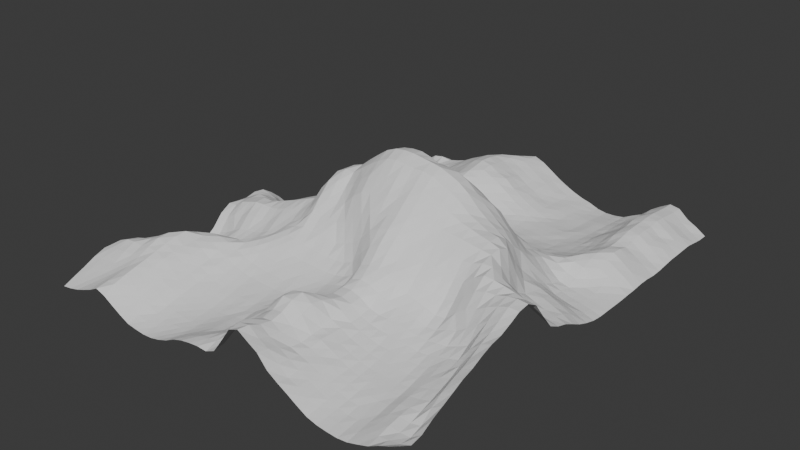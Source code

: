# Source: low-res-kailash.blend  (saved by Blender 4.0.36; exported with 4.5.12 LTS)
import bpy
from mathutils import Matrix  # noqa: F401  (used for matrix-valued properties, if any)

bpy.ops.wm.read_factory_settings(use_empty=True)
scene = bpy.context.scene
scene.name = 'Scene'

# ---- collections
col_collection = bpy.data.collections.new('Collection'); scene.collection.children.link(col_collection)

# ---- world
world_world = bpy.data.worlds.new('World'); scene.world = world_world
world_world.use_nodes = True; world_world.node_tree.nodes.clear()
_N = world_world.node_tree.nodes; _L = world_world.node_tree.links
n0 = _N.new('ShaderNodeOutputWorld'); n0.name = 'World Output'; n0.location = (300, 300)
n1 = _N.new('ShaderNodeBackground'); n1.name = 'Background'; n1.location = (10, 300)
n1.inputs[0].default_value = (0.05088, 0.05088, 0.05088, 1.0)
_L.new(n1.outputs[0], n0.inputs[0])
n0.is_active_output = True
world_world.color = (0.05088, 0.05088, 0.05088)
world_world.use_sun_shadow = False
world_world.sun_shadow_jitter_overblur = 0.0

# ---- meshes
me_rawmodel_361293 = bpy.data.meshes.new('rawmodel-361293')
me_rawmodel_361293.from_pydata([(0.0, -40.0, 60.67), (0.8564, -40.0, 60.8), (1.713, -40.0, 61.01), (2.569, -40.0, 61.31), (3.426, -40.0, 61.64), (4.282, -40.0, 62.07), (5.138, -40.0, 61.78), (5.995, -40.0, 61.27), (6.851, -40.0, 60.79), (7.708, -40.0, 60.38), (8.564, -40.0, 60.26), (9.421, -40.0, 60.18), (10.28, -40.0, 60.24), (11.13, -40.0, 60.44), (11.99, -40.0, 60.74), (12.85, -40.0, 61.18), (13.7, -40.0, 61.46), (14.56, -40.0, 61.62), (15.42, -40.0, 61.71), (16.27, -40.0, 61.66), (17.13, -40.0, 62.04), (17.98, -40.0, 63.21), (18.84, -40.0, 64.44), (19.7, -40.0, 64.78), (20.55, -40.0, 64.25), (21.41, -40.0, 63.75), (22.27, -40.0, 62.74), (23.12, -40.0, 62.19), (23.98, -40.0, 61.71), (24.84, -40.0, 61.19), (25.69, -40.0, 60.72), (26.55, -40.0, 60.49), (27.41, -40.0, 60.39), (28.26, -40.0, 60.34), (29.12, -40.0, 60.44), (29.97, -40.0, 60.7), (30.83, -40.0, 61.0), (31.69, -40.0, 61.47), (32.54, -40.0, 61.85), (33.4, -40.0, 62.3), (0.0, -39.0, 61.11), (33.4, -39.0, 61.76), (0.8564, -39.0, 61.23), (1.713, -39.0, 61.34), (2.569, -39.0, 61.53), (3.426, -39.0, 61.83), (4.282, -39.0, 62.25), (5.138, -39.0, 62.32), (5.995, -39.0, 61.69), (6.851, -39.0, 61.11), (7.708, -39.0, 60.66), (8.564, -39.0, 60.45), (9.421, -39.0, 60.3), (10.28, -39.0, 60.3), (11.13, -39.0, 60.42), (11.99, -39.0, 60.61), (12.85, -39.0, 61.01), (13.7, -39.0, 61.37), (14.56, -39.0, 61.67), (15.42, -39.0, 61.82), (16.27, -39.0, 61.99), (17.13, -39.0, 62.22), (17.98, -39.0, 63.62), (18.84, -39.0, 64.51), (19.7, -39.0, 64.67), (20.55, -39.0, 63.98), (21.41, -39.0, 63.53), (22.27, -39.0, 62.71), (23.12, -39.0, 62.02), (23.98, -39.0, 61.72), (24.84, -39.0, 61.27), (25.69, -39.0, 60.83), (26.55, -39.0, 60.59), (27.41, -39.0, 60.48), (28.26, -39.0, 60.44), (29.12, -39.0, 60.62), (29.97, -39.0, 60.91), (30.83, -39.0, 61.15), (31.69, -39.0, 61.28), (32.54, -39.0, 61.41), (0.0, -38.0, 61.53), (33.4, -38.0, 61.93), (0.8564, -38.0, 61.68), (1.713, -38.0, 61.76), (2.569, -38.0, 61.85), (3.426, -38.0, 62.07), (4.282, -38.0, 62.43), (5.138, -38.0, 62.64), (5.995, -38.0, 62.12), (6.851, -38.0, 61.47), (7.708, -38.0, 61.03), (8.564, -38.0, 60.64), (9.421, -38.0, 60.47), (10.28, -38.0, 60.44), (11.13, -38.0, 60.47), (11.99, -38.0, 60.56), (12.85, -38.0, 60.83), (13.7, -38.0, 61.15), (14.56, -38.0, 61.45), (15.42, -38.0, 61.79), (16.27, -38.0, 62.19), (17.13, -38.0, 62.75), (17.98, -38.0, 63.92), (18.84, -38.0, 64.31), (19.7, -38.0, 64.23), (20.55, -38.0, 63.61), (21.41, -38.0, 63.1), (22.27, -38.0, 62.57), (23.12, -38.0, 62.09), (23.98, -38.0, 61.7), (24.84, -38.0, 61.27), (25.69, -38.0, 60.94), (26.55, -38.0, 60.67), (27.41, -38.0, 60.53), (28.26, -38.0, 60.56), (29.12, -38.0, 60.73), (29.97, -38.0, 61.08), (30.83, -38.0, 61.38), (31.69, -38.0, 61.27), (32.54, -38.0, 61.31), (0.0, -37.0, 62.0), (33.4, -37.0, 62.49), (0.8564, -37.0, 62.12), (1.713, -37.0, 62.22), (2.569, -37.0, 62.32), (3.426, -37.0, 62.43), (4.282, -37.0, 62.67), (5.138, -37.0, 62.9), (5.995, -37.0, 62.42), (6.851, -37.0, 61.8), (7.708, -37.0, 61.35), (8.564, -37.0, 60.86), (9.421, -37.0, 60.67), (10.28, -37.0, 60.58), (11.13, -37.0, 60.52), (11.99, -37.0, 60.58), (12.85, -37.0, 60.79), (13.7, -37.0, 61.02), (14.56, -37.0, 61.16), (15.42, -37.0, 61.55), (16.27, -37.0, 61.99), (17.13, -37.0, 62.65), (17.98, -37.0, 63.51), (18.84, -37.0, 63.92), (19.7, -37.0, 64.02), (20.55, -37.0, 63.49), (21.41, -37.0, 62.64), (22.27, -37.0, 62.36), (23.12, -37.0, 62.09), (23.98, -37.0, 61.73), (24.84, -37.0, 61.32), (25.69, -37.0, 61.0), (26.55, -37.0, 60.76), (27.41, -37.0, 60.69), (28.26, -37.0, 60.73), (29.12, -37.0, 60.83), (29.97, -37.0, 61.26), (30.83, -37.0, 61.53), (31.69, -37.0, 61.4), (32.54, -37.0, 61.6), (0.0, -36.0, 62.35), (33.4, -36.0, 62.91), (0.8564, -36.0, 62.63), (1.713, -36.0, 62.8), (2.569, -36.0, 62.92), (3.426, -36.0, 62.89), (4.282, -36.0, 63.02), (5.138, -36.0, 63.13), (5.995, -36.0, 62.74), (6.851, -36.0, 62.11), (7.708, -36.0, 61.62), (8.564, -36.0, 61.09), (9.421, -36.0, 60.85), (10.28, -36.0, 60.69), (11.13, -36.0, 60.59), (11.99, -36.0, 60.62), (12.85, -36.0, 60.76), (13.7, -36.0, 60.98), (14.56, -36.0, 61.1), (15.42, -36.0, 61.45), (16.27, -36.0, 61.79), (17.13, -36.0, 62.35), (17.98, -36.0, 63.59), (18.84, -36.0, 64.1), (19.7, -36.0, 64.23), (20.55, -36.0, 63.49), (21.41, -36.0, 62.52), (22.27, -36.0, 62.41), (23.12, -36.0, 62.1), (23.98, -36.0, 61.8), (24.84, -36.0, 61.36), (25.69, -36.0, 61.09), (26.55, -36.0, 60.92), (27.41, -36.0, 60.93), (28.26, -36.0, 60.89), (29.12, -36.0, 61.0), (29.97, -36.0, 61.43), (30.83, -36.0, 61.6), (31.69, -36.0, 61.66), (32.54, -36.0, 62.38), (0.0, -35.0, 62.3), (33.4, -35.0, 63.34), (0.8564, -35.0, 62.92), (1.713, -35.0, 63.26), (2.569, -35.0, 63.35), (3.426, -35.0, 63.3), (4.282, -35.0, 63.48), (5.138, -35.0, 63.4), (5.995, -35.0, 63.07), (6.851, -35.0, 62.37), (7.708, -35.0, 61.8), (8.564, -35.0, 61.31), (9.421, -35.0, 61.04), (10.28, -35.0, 60.84), (11.13, -35.0, 60.7), (11.99, -35.0, 60.71), (12.85, -35.0, 60.78), (13.7, -35.0, 60.98), (14.56, -35.0, 61.11), (15.42, -35.0, 61.62), (16.27, -35.0, 61.96), (17.13, -35.0, 62.72), (17.98, -35.0, 64.05), (18.84, -35.0, 64.72), (19.7, -35.0, 64.72), (20.55, -35.0, 63.94), (21.41, -35.0, 62.62), (22.27, -35.0, 62.6), (23.12, -35.0, 62.21), (23.98, -35.0, 61.76), (24.84, -35.0, 61.38), (25.69, -35.0, 61.17), (26.55, -35.0, 61.1), (27.41, -35.0, 61.07), (28.26, -35.0, 61.07), (29.12, -35.0, 61.1), (29.97, -35.0, 61.51), (30.83, -35.0, 61.69), (31.69, -35.0, 61.94), (32.54, -35.0, 62.97), (0.0, -34.0, 61.77), (33.4, -34.0, 63.79), (0.8564, -34.0, 62.51), (1.713, -34.0, 63.02), (2.569, -34.0, 63.26), (3.426, -34.0, 63.53), (4.282, -34.0, 63.86), (5.138, -34.0, 63.66), (5.995, -34.0, 63.21), (6.851, -34.0, 62.59), (7.708, -34.0, 61.98), (8.564, -34.0, 61.51), (9.421, -34.0, 61.26), (10.28, -34.0, 61.03), (11.13, -34.0, 60.88), (11.99, -34.0, 60.86), (12.85, -34.0, 60.96), (13.7, -34.0, 61.01), (14.56, -34.0, 61.22), (15.42, -34.0, 61.72), (16.27, -34.0, 62.2), (17.13, -34.0, 63.16), (17.98, -34.0, 64.09), (18.84, -34.0, 64.68), (19.7, -34.0, 64.85), (20.55, -34.0, 64.28), (21.41, -34.0, 62.69), (22.27, -34.0, 62.58), (23.12, -34.0, 62.13), (23.98, -34.0, 61.74), (24.84, -34.0, 61.47), (25.69, -34.0, 61.27), (26.55, -34.0, 61.23), (27.41, -34.0, 61.21), (28.26, -34.0, 61.2), (29.12, -34.0, 61.26), (29.97, -34.0, 61.66), (30.83, -34.0, 61.94), (31.69, -34.0, 62.24), (32.54, -34.0, 63.35), (0.0, -33.0, 61.14), (33.4, -33.0, 64.08), (0.8564, -33.0, 61.6), (1.713, -33.0, 62.14), (2.569, -33.0, 62.67), (3.426, -33.0, 63.38), (4.282, -33.0, 63.9), (5.138, -33.0, 63.87), (5.995, -33.0, 63.32), (6.851, -33.0, 62.83), (7.708, -33.0, 62.16), (8.564, -33.0, 61.77), (9.421, -33.0, 61.46), (10.28, -33.0, 61.23), (11.13, -33.0, 61.1), (11.99, -33.0, 61.09), (12.85, -33.0, 61.14), (13.7, -33.0, 61.13), (14.56, -33.0, 61.33), (15.42, -33.0, 61.6), (16.27, -33.0, 62.2), (17.13, -33.0, 62.76), (17.98, -33.0, 63.45), (18.84, -33.0, 63.94), (19.7, -33.0, 64.34), (20.55, -33.0, 64.09), (21.41, -33.0, 62.87), (22.27, -33.0, 62.54), (23.12, -33.0, 62.07), (23.98, -33.0, 61.8), (24.84, -33.0, 61.56), (25.69, -33.0, 61.45), (26.55, -33.0, 61.42), (27.41, -33.0, 61.39), (28.26, -33.0, 61.35), (29.12, -33.0, 61.49), (29.97, -33.0, 61.89), (30.83, -33.0, 62.24), (31.69, -33.0, 62.57), (32.54, -33.0, 63.67), (0.0, -32.0, 60.42), (33.4, -32.0, 64.52), (0.8564, -32.0, 60.75), (1.713, -32.0, 61.27), (2.569, -32.0, 61.91), (3.426, -32.0, 62.7), (4.282, -32.0, 63.42), (5.138, -32.0, 63.92), (5.995, -32.0, 63.38), (6.851, -32.0, 63.02), (7.708, -32.0, 62.38), (8.564, -32.0, 62.11), (9.421, -32.0, 61.73), (10.28, -32.0, 61.48), (11.13, -32.0, 61.32), (11.99, -32.0, 61.31), (12.85, -32.0, 61.28), (13.7, -32.0, 61.28), (14.56, -32.0, 61.41), (15.42, -32.0, 61.55), (16.27, -32.0, 61.92), (17.13, -32.0, 62.18), (17.98, -32.0, 62.64), (18.84, -32.0, 63.21), (19.7, -32.0, 63.73), (20.55, -32.0, 63.75), (21.41, -32.0, 63.16), (22.27, -32.0, 62.48), (23.12, -32.0, 62.17), (23.98, -32.0, 61.92), (24.84, -32.0, 61.72), (25.69, -32.0, 61.68), (26.55, -32.0, 61.66), (27.41, -32.0, 61.58), (28.26, -32.0, 61.58), (29.12, -32.0, 61.76), (29.97, -32.0, 62.12), (30.83, -32.0, 62.36), (31.69, -32.0, 63.02), (32.54, -32.0, 64.02), (0.0, -31.0, 59.35), (33.4, -31.0, 64.86), (0.8564, -31.0, 59.83), (1.713, -31.0, 60.69), (2.569, -31.0, 61.38), (3.426, -31.0, 61.89), (4.282, -31.0, 62.6), (5.138, -31.0, 63.47), (5.995, -31.0, 63.41), (6.851, -31.0, 63.15), (7.708, -31.0, 62.74), (8.564, -31.0, 62.39), (9.421, -31.0, 61.99), (10.28, -31.0, 61.74), (11.13, -31.0, 61.57), (11.99, -31.0, 61.52), (12.85, -31.0, 61.49), (13.7, -31.0, 61.47), (14.56, -31.0, 61.55), (15.42, -31.0, 61.64), (16.27, -31.0, 61.8), (17.13, -31.0, 62.0), (17.98, -31.0, 62.36), (18.84, -31.0, 62.75), (19.7, -31.0, 63.44), (20.55, -31.0, 63.46), (21.41, -31.0, 63.2), (22.27, -31.0, 62.54), (23.12, -31.0, 62.27), (23.98, -31.0, 62.12), (24.84, -31.0, 62.04), (25.69, -31.0, 62.0), (26.55, -31.0, 61.91), (27.41, -31.0, 61.79), (28.26, -31.0, 61.86), (29.12, -31.0, 62.07), (29.97, -31.0, 62.31), (30.83, -31.0, 62.58), (31.69, -31.0, 63.75), (32.54, -31.0, 64.51), (0.0, -30.0, 58.44), (33.4, -30.0, 65.03), (0.8564, -30.0, 59.0), (1.713, -30.0, 59.94), (2.569, -30.0, 60.77), (3.426, -30.0, 61.36), (4.282, -30.0, 61.91), (5.138, -30.0, 62.66), (5.995, -30.0, 63.22), (6.851, -30.0, 63.22), (7.708, -30.0, 63.0), (8.564, -30.0, 62.61), (9.421, -30.0, 62.36), (10.28, -30.0, 62.09), (11.13, -30.0, 61.96), (11.99, -30.0, 61.87), (12.85, -30.0, 61.84), (13.7, -30.0, 61.79), (14.56, -30.0, 61.84), (15.42, -30.0, 61.84), (16.27, -30.0, 61.94), (17.13, -30.0, 62.11), (17.98, -30.0, 62.41), (18.84, -30.0, 62.69), (19.7, -30.0, 63.49), (20.55, -30.0, 63.54), (21.41, -30.0, 63.26), (22.27, -30.0, 62.7), (23.12, -30.0, 62.49), (23.98, -30.0, 62.51), (24.84, -30.0, 62.43), (25.69, -30.0, 62.35), (26.55, -30.0, 62.18), (27.41, -30.0, 62.13), (28.26, -30.0, 62.3), (29.12, -30.0, 62.4), (29.97, -30.0, 62.76), (30.83, -30.0, 63.19), (31.69, -30.0, 64.38), (32.54, -30.0, 64.86), (0.0, -29.0, 58.2), (33.4, -29.0, 65.42), (0.8564, -29.0, 58.72), (1.713, -29.0, 59.19), (2.569, -29.0, 59.83), (3.426, -29.0, 60.93), (4.282, -29.0, 61.43), (5.138, -29.0, 61.83), (5.995, -29.0, 62.43), (6.851, -29.0, 62.76), (7.708, -29.0, 62.84), (8.564, -29.0, 62.87), (9.421, -29.0, 62.78), (10.28, -29.0, 62.6), (11.13, -29.0, 62.46), (11.99, -29.0, 62.35), (12.85, -29.0, 62.28), (13.7, -29.0, 62.23), (14.56, -29.0, 62.18), (15.42, -29.0, 62.17), (16.27, -29.0, 62.18), (17.13, -29.0, 62.28), (17.98, -29.0, 62.55), (18.84, -29.0, 62.8), (19.7, -29.0, 63.73), (20.55, -29.0, 63.97), (21.41, -29.0, 63.82), (22.27, -29.0, 63.44), (23.12, -29.0, 63.19), (23.98, -29.0, 62.98), (24.84, -29.0, 62.84), (25.69, -29.0, 62.69), (26.55, -29.0, 62.43), (27.41, -29.0, 62.47), (28.26, -29.0, 62.88), (29.12, -29.0, 63.14), (29.97, -29.0, 63.71), (30.83, -29.0, 64.28), (31.69, -29.0, 64.99), (32.54, -29.0, 65.35), (0.0, -28.0, 58.52), (33.4, -28.0, 65.86), (0.8564, -28.0, 58.85), (1.713, -28.0, 59.08), (2.569, -28.0, 59.42), (3.426, -28.0, 60.26), (4.282, -28.0, 60.83), (5.138, -28.0, 61.12), (5.995, -28.0, 61.51), (6.851, -28.0, 61.81), (7.708, -28.0, 62.25), (8.564, -28.0, 62.89), (9.421, -28.0, 63.08), (10.28, -28.0, 63.11), (11.13, -28.0, 63.04), (11.99, -28.0, 62.93), (12.85, -28.0, 62.76), (13.7, -28.0, 62.65), (14.56, -28.0, 62.61), (15.42, -28.0, 62.57), (16.27, -28.0, 62.55), (17.13, -28.0, 62.61), (17.98, -28.0, 62.83), (18.84, -28.0, 63.26), (19.7, -28.0, 64.42), (20.55, -28.0, 64.74), (21.41, -28.0, 64.73), (22.27, -28.0, 64.56), (23.12, -28.0, 64.16), (23.98, -28.0, 63.62), (24.84, -28.0, 63.39), (25.69, -28.0, 63.16), (26.55, -28.0, 62.88), (27.41, -28.0, 62.96), (28.26, -28.0, 63.73), (29.12, -28.0, 64.35), (29.97, -28.0, 64.69), (30.83, -28.0, 65.2), (31.69, -28.0, 65.59), (32.54, -28.0, 65.88), (0.0, -27.0, 58.84), (33.4, -27.0, 65.97), (0.8564, -27.0, 58.92), (1.713, -27.0, 59.17), (2.569, -27.0, 59.56), (3.426, -27.0, 59.86), (4.282, -27.0, 60.32), (5.138, -27.0, 60.64), (5.995, -27.0, 60.91), (6.851, -27.0, 61.2), (7.708, -27.0, 61.82), (8.564, -27.0, 62.42), (9.421, -27.0, 63.13), (10.28, -27.0, 63.5), (11.13, -27.0, 63.56), (11.99, -27.0, 63.53), (12.85, -27.0, 63.4), (13.7, -27.0, 63.25), (14.56, -27.0, 63.22), (15.42, -27.0, 63.14), (16.27, -27.0, 63.13), (17.13, -27.0, 63.26), (17.98, -27.0, 63.63), (18.84, -27.0, 64.72), (19.7, -27.0, 65.55), (20.55, -27.0, 65.85), (21.41, -27.0, 65.69), (22.27, -27.0, 65.21), (23.12, -27.0, 64.93), (23.98, -27.0, 64.5), (24.84, -27.0, 64.26), (25.69, -27.0, 63.94), (26.55, -27.0, 63.71), (27.41, -27.0, 63.91), (28.26, -27.0, 64.68), (29.12, -27.0, 65.32), (29.97, -27.0, 65.59), (30.83, -27.0, 65.67), (31.69, -27.0, 65.91), (32.54, -27.0, 66.04), (0.0, -26.0, 59.06), (33.4, -26.0, 65.41), (0.8564, -26.0, 58.89), (1.713, -26.0, 59.31), (2.569, -26.0, 59.88), (3.426, -26.0, 60.12), (4.282, -26.0, 60.34), (5.138, -26.0, 60.6), (5.995, -26.0, 60.9), (6.851, -26.0, 61.15), (7.708, -26.0, 61.66), (8.564, -26.0, 62.08), (9.421, -26.0, 62.9), (10.28, -26.0, 63.7), (11.13, -26.0, 63.97), (11.99, -26.0, 64.21), (12.85, -26.0, 64.06), (13.7, -26.0, 64.08), (14.56, -26.0, 64.01), (15.42, -26.0, 63.91), (16.27, -26.0, 64.11), (17.13, -26.0, 64.53), (17.98, -26.0, 65.26), (18.84, -26.0, 66.14), (19.7, -26.0, 66.56), (20.55, -26.0, 66.75), (21.41, -26.0, 66.49), (22.27, -26.0, 65.99), (23.12, -26.0, 65.69), (23.98, -26.0, 65.37), (24.84, -26.0, 65.17), (25.69, -26.0, 64.94), (26.55, -26.0, 64.79), (27.41, -26.0, 64.97), (28.26, -26.0, 65.58), (29.12, -26.0, 66.1), (29.97, -26.0, 66.06), (30.83, -26.0, 65.9), (31.69, -26.0, 65.71), (32.54, -26.0, 65.51), (0.0, -25.0, 59.73), (33.4, -25.0, 64.06), (0.8564, -25.0, 59.59), (1.713, -25.0, 59.9), (2.569, -25.0, 60.34), (3.426, -25.0, 60.79), (4.282, -25.0, 60.91), (5.138, -25.0, 61.06), (5.995, -25.0, 61.3), (6.851, -25.0, 61.69), (7.708, -25.0, 61.91), (8.564, -25.0, 62.36), (9.421, -25.0, 62.77), (10.28, -25.0, 63.78), (11.13, -25.0, 64.4), (11.99, -25.0, 65.09), (12.85, -25.0, 64.93), (13.7, -25.0, 64.99), (14.56, -25.0, 65.06), (15.42, -25.0, 65.36), (16.27, -25.0, 65.87), (17.13, -25.0, 66.45), (17.98, -25.0, 66.97), (18.84, -25.0, 67.09), (19.7, -25.0, 67.31), (20.55, -25.0, 67.48), (21.41, -25.0, 67.33), (22.27, -25.0, 66.9), (23.12, -25.0, 66.5), (23.98, -25.0, 66.28), (24.84, -25.0, 66.12), (25.69, -25.0, 66.04), (26.55, -25.0, 65.91), (27.41, -25.0, 66.01), (28.26, -25.0, 66.32), (29.12, -25.0, 66.33), (29.97, -25.0, 65.74), (30.83, -25.0, 65.26), (31.69, -25.0, 64.84), (32.54, -25.0, 64.43), (0.0, -24.0, 60.79), (33.4, -24.0, 62.81), (0.8564, -24.0, 60.74), (1.713, -24.0, 61.15), (2.569, -24.0, 61.29), (3.426, -24.0, 61.77), (4.282, -24.0, 61.87), (5.138, -24.0, 61.82), (5.995, -24.0, 61.97), (6.851, -24.0, 62.36), (7.708, -24.0, 62.5), (8.564, -24.0, 62.74), (9.421, -24.0, 63.16), (10.28, -24.0, 64.09), (11.13, -24.0, 65.18), (11.99, -24.0, 66.14), (12.85, -24.0, 66.12), (13.7, -24.0, 65.95), (14.56, -24.0, 66.28), (15.42, -24.0, 67.13), (16.27, -24.0, 67.72), (17.13, -24.0, 67.91), (17.98, -24.0, 68.07), (18.84, -24.0, 68.25), (19.7, -24.0, 68.19), (20.55, -24.0, 68.36), (21.41, -24.0, 68.19), (22.27, -24.0, 67.84), (23.12, -24.0, 67.48), (23.98, -24.0, 67.18), (24.84, -24.0, 67.02), (25.69, -24.0, 66.92), (26.55, -24.0, 66.79), (27.41, -24.0, 66.67), (28.26, -24.0, 66.56), (29.12, -24.0, 65.92), (29.97, -24.0, 64.81), (30.83, -24.0, 64.19), (31.69, -24.0, 63.62), (32.54, -24.0, 63.23), (0.0, -23.0, 61.36), (33.4, -23.0, 62.31), (0.8564, -23.0, 61.46), (1.713, -23.0, 62.02), (2.569, -23.0, 62.28), (3.426, -23.0, 62.54), (4.282, -23.0, 62.58), (5.138, -23.0, 62.55), (5.995, -23.0, 62.72), (6.851, -23.0, 63.0), (7.708, -23.0, 63.19), (8.564, -23.0, 63.35), (9.421, -23.0, 63.83), (10.28, -23.0, 64.54), (11.13, -23.0, 66.15), (11.99, -23.0, 67.08), (12.85, -23.0, 67.25), (13.7, -23.0, 66.94), (14.56, -23.0, 67.47), (15.42, -23.0, 68.24), (16.27, -23.0, 68.81), (17.13, -23.0, 69.02), (17.98, -23.0, 69.15), (18.84, -23.0, 69.25), (19.7, -23.0, 69.08), (20.55, -23.0, 69.16), (21.41, -23.0, 69.04), (22.27, -23.0, 68.74), (23.12, -23.0, 68.42), (23.98, -23.0, 68.0), (24.84, -23.0, 67.58), (25.69, -23.0, 67.37), (26.55, -23.0, 67.11), (27.41, -23.0, 66.92), (28.26, -23.0, 66.62), (29.12, -23.0, 65.36), (29.97, -23.0, 63.72), (30.83, -23.0, 63.24), (31.69, -23.0, 62.72), (32.54, -23.0, 62.52), (0.0, -22.0, 61.24), (33.4, -22.0, 62.01), (0.8564, -22.0, 61.64), (1.713, -22.0, 62.06), (2.569, -22.0, 62.33), (3.426, -22.0, 62.56), (4.282, -22.0, 62.56), (5.138, -22.0, 62.79), (5.995, -22.0, 63.08), (6.851, -22.0, 63.38), (7.708, -22.0, 63.72), (8.564, -22.0, 64.06), (9.421, -22.0, 64.39), (10.28, -22.0, 64.96), (11.13, -22.0, 66.58), (11.99, -22.0, 67.53), (12.85, -22.0, 67.94), (13.7, -22.0, 67.91), (14.56, -22.0, 68.52), (15.42, -22.0, 69.1), (16.27, -22.0, 69.62), (17.13, -22.0, 70.03), (17.98, -22.0, 70.16), (18.84, -22.0, 70.09), (19.7, -22.0, 69.98), (20.55, -22.0, 69.98), (21.41, -22.0, 69.82), (22.27, -22.0, 69.42), (23.12, -22.0, 69.07), (23.98, -22.0, 68.58), (24.84, -22.0, 67.84), (25.69, -22.0, 67.46), (26.55, -22.0, 67.02), (27.41, -22.0, 66.87), (28.26, -22.0, 66.2), (29.12, -22.0, 64.48), (29.97, -22.0, 63.16), (30.83, -22.0, 62.81), (31.69, -22.0, 62.5), (32.54, -22.0, 62.3), (0.0, -21.0, 61.16), (33.4, -21.0, 61.53), (0.8564, -21.0, 61.58), (1.713, -21.0, 62.01), (2.569, -21.0, 62.0), (3.426, -21.0, 61.95), (4.282, -21.0, 61.94), (5.138, -21.0, 62.33), (5.995, -21.0, 62.67), (6.851, -21.0, 63.12), (7.708, -21.0, 63.58), (8.564, -21.0, 63.96), (9.421, -21.0, 64.31), (10.28, -21.0, 64.86), (11.13, -21.0, 66.1), (11.99, -21.0, 67.31), (12.85, -21.0, 67.95), (13.7, -21.0, 68.21), (14.56, -21.0, 68.91), (15.42, -21.0, 69.55), (16.27, -21.0, 70.15), (17.13, -21.0, 70.51), (17.98, -21.0, 70.62), (18.84, -21.0, 70.61), (19.7, -21.0, 70.48), (20.55, -21.0, 70.36), (21.41, -21.0, 70.2), (22.27, -21.0, 69.87), (23.12, -21.0, 69.49), (23.98, -21.0, 68.87), (24.84, -21.0, 68.0), (25.69, -21.0, 67.36), (26.55, -21.0, 66.82), (27.41, -21.0, 66.28), (28.26, -21.0, 64.82), (29.12, -21.0, 63.53), (29.97, -21.0, 62.93), (30.83, -21.0, 62.7), (31.69, -21.0, 62.36), (32.54, -21.0, 62.03), (0.0, -20.0, 61.35), (33.4, -20.0, 61.03), (0.8564, -20.0, 61.53), (1.713, -20.0, 61.56), (2.569, -20.0, 61.42), (3.426, -20.0, 61.21), (4.282, -20.0, 61.04), (5.138, -20.0, 61.46), (5.995, -20.0, 61.78), (6.851, -20.0, 62.13), (7.708, -20.0, 62.54), (8.564, -20.0, 62.97), (9.421, -20.0, 63.53), (10.28, -20.0, 64.16), (11.13, -20.0, 65.14), (11.99, -20.0, 66.54), (12.85, -20.0, 67.56), (13.7, -20.0, 67.98), (14.56, -20.0, 68.85), (15.42, -20.0, 69.52), (16.27, -20.0, 69.94), (17.13, -20.0, 70.28), (17.98, -20.0, 70.42), (18.84, -20.0, 70.43), (19.7, -20.0, 70.21), (20.55, -20.0, 69.86), (21.41, -20.0, 69.83), (22.27, -20.0, 69.71), (23.12, -20.0, 69.31), (23.98, -20.0, 68.56), (24.84, -20.0, 67.81), (25.69, -20.0, 67.08), (26.55, -20.0, 66.38), (27.41, -20.0, 65.35), (28.26, -20.0, 63.64), (29.12, -20.0, 63.05), (29.97, -20.0, 62.73), (30.83, -20.0, 62.4), (31.69, -20.0, 62.03), (32.54, -20.0, 61.57), (0.0, -19.0, 61.22), (33.4, -19.0, 60.66), (0.8564, -19.0, 61.09), (1.713, -19.0, 60.72), (2.569, -19.0, 60.61), (3.426, -19.0, 60.42), (4.282, -19.0, 60.23), (5.138, -19.0, 60.37), (5.995, -19.0, 60.72), (6.851, -19.0, 61.04), (7.708, -19.0, 61.41), (8.564, -19.0, 61.82), (9.421, -19.0, 62.52), (10.28, -19.0, 63.42), (11.13, -19.0, 64.16), (11.99, -19.0, 65.49), (12.85, -19.0, 66.77), (13.7, -19.0, 67.7), (14.56, -19.0, 68.63), (15.42, -19.0, 69.1), (16.27, -19.0, 69.26), (17.13, -19.0, 69.51), (17.98, -19.0, 69.64), (18.84, -19.0, 69.6), (19.7, -19.0, 69.36), (20.55, -19.0, 68.88), (21.41, -19.0, 68.87), (22.27, -19.0, 68.82), (23.12, -19.0, 68.49), (23.98, -19.0, 67.91), (24.84, -19.0, 67.42), (25.69, -19.0, 66.55), (26.55, -19.0, 65.63), (27.41, -19.0, 64.53), (28.26, -19.0, 63.31), (29.12, -19.0, 62.47), (29.97, -19.0, 62.08), (30.83, -19.0, 61.68), (31.69, -19.0, 61.42), (32.54, -19.0, 61.04), (0.0, -18.0, 60.57), (33.4, -18.0, 60.38), (0.8564, -18.0, 60.13), (1.713, -18.0, 59.75), (2.569, -18.0, 59.59), (3.426, -18.0, 59.54), (4.282, -18.0, 59.52), (5.138, -18.0, 59.55), (5.995, -18.0, 59.82), (6.851, -18.0, 60.17), (7.708, -18.0, 60.52), (8.564, -18.0, 61.12), (9.421, -18.0, 61.77), (10.28, -18.0, 62.59), (11.13, -18.0, 63.38), (11.99, -18.0, 64.63), (12.85, -18.0, 65.85), (13.7, -18.0, 66.97), (14.56, -18.0, 67.89), (15.42, -18.0, 68.22), (16.27, -18.0, 68.45), (17.13, -18.0, 68.69), (17.98, -18.0, 68.77), (18.84, -18.0, 68.55), (19.7, -18.0, 68.27), (20.55, -18.0, 68.14), (21.41, -18.0, 68.13), (22.27, -18.0, 67.94), (23.12, -18.0, 67.53), (23.98, -18.0, 66.96), (24.84, -18.0, 66.53), (25.69, -18.0, 65.61), (26.55, -18.0, 64.57), (27.41, -18.0, 63.81), (28.26, -18.0, 62.9), (29.12, -18.0, 61.9), (29.97, -18.0, 61.31), (30.83, -18.0, 61.06), (31.69, -18.0, 60.87), (32.54, -18.0, 60.69), (0.0, -17.0, 59.72), (33.4, -17.0, 60.26), (0.8564, -17.0, 59.04), (1.713, -17.0, 58.82), (2.569, -17.0, 58.87), (3.426, -17.0, 58.96), (4.282, -17.0, 59.09), (5.138, -17.0, 59.28), (5.995, -17.0, 59.47), (6.851, -17.0, 59.56), (7.708, -17.0, 59.84), (8.564, -17.0, 60.58), (9.421, -17.0, 61.34), (10.28, -17.0, 61.97), (11.13, -17.0, 62.67), (11.99, -17.0, 63.91), (12.85, -17.0, 65.09), (13.7, -17.0, 66.08), (14.56, -17.0, 66.94), (15.42, -17.0, 67.12), (16.27, -17.0, 67.31), (17.13, -17.0, 67.8), (17.98, -17.0, 68.25), (18.84, -17.0, 67.93), (19.7, -17.0, 67.55), (20.55, -17.0, 67.47), (21.41, -17.0, 67.4), (22.27, -17.0, 66.96), (23.12, -17.0, 66.42), (23.98, -17.0, 65.61), (24.84, -17.0, 65.13), (25.69, -17.0, 64.44), (26.55, -17.0, 63.62), (27.41, -17.0, 63.17), (28.26, -17.0, 62.31), (29.12, -17.0, 61.46), (29.97, -17.0, 61.11), (30.83, -17.0, 60.88), (31.69, -17.0, 60.73), (32.54, -17.0, 60.54), (0.0, -16.0, 58.61), (33.4, -16.0, 60.25), (0.8564, -16.0, 58.23), (1.713, -16.0, 58.24), (2.569, -16.0, 58.45), (3.426, -16.0, 58.61), (4.282, -16.0, 58.97), (5.138, -16.0, 59.39), (5.995, -16.0, 59.74), (6.851, -16.0, 59.7), (7.708, -16.0, 59.96), (8.564, -16.0, 60.66), (9.421, -16.0, 61.3), (10.28, -16.0, 61.94), (11.13, -16.0, 62.33), (11.99, -16.0, 63.5), (12.85, -16.0, 64.46), (13.7, -16.0, 65.55), (14.56, -16.0, 66.32), (15.42, -16.0, 66.31), (16.27, -16.0, 66.19), (17.13, -16.0, 66.62), (17.98, -16.0, 67.69), (18.84, -16.0, 67.52), (19.7, -16.0, 67.03), (20.55, -16.0, 66.6), (21.41, -16.0, 65.96), (22.27, -16.0, 65.19), (23.12, -16.0, 64.95), (23.98, -16.0, 64.43), (24.84, -16.0, 63.96), (25.69, -16.0, 63.52), (26.55, -16.0, 63.09), (27.41, -16.0, 62.76), (28.26, -16.0, 61.96), (29.12, -16.0, 61.21), (29.97, -16.0, 61.0), (30.83, -16.0, 60.83), (31.69, -16.0, 60.68), (32.54, -16.0, 60.49), (0.0, -15.0, 57.58), (33.4, -15.0, 60.23), (0.8564, -15.0, 57.68), (1.713, -15.0, 57.87), (2.569, -15.0, 58.15), (3.426, -15.0, 58.5), (4.282, -15.0, 58.97), (5.138, -15.0, 59.74), (5.995, -15.0, 60.52), (6.851, -15.0, 60.58), (7.708, -15.0, 61.0), (8.564, -15.0, 61.55), (9.421, -15.0, 61.81), (10.28, -15.0, 62.23), (11.13, -15.0, 62.7), (11.99, -15.0, 63.43), (12.85, -15.0, 64.24), (13.7, -15.0, 65.23), (14.56, -15.0, 65.99), (15.42, -15.0, 66.06), (16.27, -15.0, 65.78), (17.13, -15.0, 65.71), (17.98, -15.0, 66.6), (18.84, -15.0, 66.46), (19.7, -15.0, 65.7), (20.55, -15.0, 65.01), (21.41, -15.0, 64.03), (22.27, -15.0, 63.29), (23.12, -15.0, 63.3), (23.98, -15.0, 63.19), (24.84, -15.0, 62.95), (25.69, -15.0, 62.76), (26.55, -15.0, 62.6), (27.41, -15.0, 62.44), (28.26, -15.0, 62.06), (29.12, -15.0, 61.55), (29.97, -15.0, 61.3), (30.83, -15.0, 60.85), (31.69, -15.0, 60.7), (32.54, -15.0, 60.48), (0.0, -14.0, 57.23), (33.4, -14.0, 60.22), (0.8564, -14.0, 57.53), (1.713, -14.0, 57.86), (2.569, -14.0, 58.27), (3.426, -14.0, 58.62), (4.282, -14.0, 59.17), (5.138, -14.0, 60.43), (5.995, -14.0, 61.61), (6.851, -14.0, 61.71), (7.708, -14.0, 61.98), (8.564, -14.0, 62.48), (9.421, -14.0, 62.47), (10.28, -14.0, 62.7), (11.13, -14.0, 63.04), (11.99, -14.0, 63.34), (12.85, -14.0, 64.08), (13.7, -14.0, 65.0), (14.56, -14.0, 65.63), (15.42, -14.0, 65.71), (16.27, -14.0, 65.41), (17.13, -14.0, 65.09), (17.98, -14.0, 65.09), (18.84, -14.0, 64.66), (19.7, -14.0, 63.79), (20.55, -14.0, 63.01), (21.41, -14.0, 62.2), (22.27, -14.0, 61.87), (23.12, -14.0, 61.92), (23.98, -14.0, 61.91), (24.84, -14.0, 61.88), (25.69, -14.0, 61.94), (26.55, -14.0, 61.93), (27.41, -14.0, 62.07), (28.26, -14.0, 62.11), (29.12, -14.0, 62.08), (29.97, -14.0, 61.87), (30.83, -14.0, 61.15), (31.69, -14.0, 60.85), (32.54, -14.0, 60.51), (0.0, -13.0, 57.28), (33.4, -13.0, 60.25), (0.8564, -13.0, 57.76), (1.713, -13.0, 58.12), (2.569, -13.0, 58.55), (3.426, -13.0, 58.91), (4.282, -13.0, 60.2), (5.138, -13.0, 61.4), (5.995, -13.0, 62.1), (6.851, -13.0, 62.08), (7.708, -13.0, 62.27), (8.564, -13.0, 62.73), (9.421, -13.0, 62.98), (10.28, -13.0, 63.19), (11.13, -13.0, 63.28), (11.99, -13.0, 63.37), (12.85, -13.0, 63.83), (13.7, -13.0, 64.62), (14.56, -13.0, 64.95), (15.42, -13.0, 64.92), (16.27, -13.0, 64.95), (17.13, -13.0, 64.46), (17.98, -13.0, 64.03), (18.84, -13.0, 63.41), (19.7, -13.0, 62.21), (20.55, -13.0, 61.59), (21.41, -13.0, 61.12), (22.27, -13.0, 61.07), (23.12, -13.0, 61.1), (23.98, -13.0, 61.06), (24.84, -13.0, 61.12), (25.69, -13.0, 61.21), (26.55, -13.0, 61.33), (27.41, -13.0, 61.61), (28.26, -13.0, 61.83), (29.12, -13.0, 62.29), (29.97, -13.0, 62.16), (30.83, -13.0, 61.64), (31.69, -13.0, 61.19), (32.54, -13.0, 60.67), (0.0, -12.0, 57.73), (33.4, -12.0, 60.26), (0.8564, -12.0, 58.06), (1.713, -12.0, 58.39), (2.569, -12.0, 58.71), (3.426, -12.0, 59.68), (4.282, -12.0, 61.15), (5.138, -12.0, 61.58), (5.995, -12.0, 61.66), (6.851, -12.0, 61.73), (7.708, -12.0, 62.07), (8.564, -12.0, 62.34), (9.421, -12.0, 62.68), (10.28, -12.0, 62.96), (11.13, -12.0, 63.03), (11.99, -12.0, 63.28), (12.85, -12.0, 63.57), (13.7, -12.0, 63.99), (14.56, -12.0, 64.1), (15.42, -12.0, 63.97), (16.27, -12.0, 64.11), (17.13, -12.0, 63.57), (17.98, -12.0, 62.84), (18.84, -12.0, 62.09), (19.7, -12.0, 61.18), (20.55, -12.0, 61.01), (21.41, -12.0, 60.78), (22.27, -12.0, 60.69), (23.12, -12.0, 60.73), (23.98, -12.0, 60.74), (24.84, -12.0, 60.77), (25.69, -12.0, 60.82), (26.55, -12.0, 61.02), (27.41, -12.0, 61.2), (28.26, -12.0, 61.46), (29.12, -12.0, 62.13), (29.97, -12.0, 62.31), (30.83, -12.0, 61.98), (31.69, -12.0, 61.52), (32.54, -12.0, 60.97), (0.0, -11.0, 57.99), (33.4, -11.0, 60.33), (0.8564, -11.0, 58.31), (1.713, -11.0, 58.57), (2.569, -11.0, 59.23), (3.426, -11.0, 60.43), (4.282, -11.0, 60.91), (5.138, -11.0, 60.72), (5.995, -11.0, 60.8), (6.851, -11.0, 60.94), (7.708, -11.0, 61.19), (8.564, -11.0, 61.55), (9.421, -11.0, 61.72), (10.28, -11.0, 62.02), (11.13, -11.0, 62.38), (11.99, -11.0, 62.76), (12.85, -11.0, 63.16), (13.7, -11.0, 63.43), (14.56, -11.0, 63.47), (15.42, -11.0, 63.23), (16.27, -11.0, 62.91), (17.13, -11.0, 62.48), (17.98, -11.0, 61.69), (18.84, -11.0, 61.12), (19.7, -11.0, 60.85), (20.55, -11.0, 60.68), (21.41, -11.0, 60.6), (22.27, -11.0, 60.52), (23.12, -11.0, 60.48), (23.98, -11.0, 60.51), (24.84, -11.0, 60.5), (25.69, -11.0, 60.63), (26.55, -11.0, 60.76), (27.41, -11.0, 60.96), (28.26, -11.0, 61.26), (29.12, -11.0, 61.79), (29.97, -11.0, 62.22), (30.83, -11.0, 62.21), (31.69, -11.0, 61.63), (32.54, -11.0, 61.02), (0.0, -10.0, 57.94), (33.4, -10.0, 60.31), (0.8564, -10.0, 58.31), (1.713, -10.0, 58.63), (2.569, -10.0, 59.52), (3.426, -10.0, 59.95), (4.282, -10.0, 60.08), (5.138, -10.0, 59.85), (5.995, -10.0, 59.91), (6.851, -10.0, 60.17), (7.708, -10.0, 60.32), (8.564, -10.0, 60.6), (9.421, -10.0, 60.89), (10.28, -10.0, 61.13), (11.13, -10.0, 61.81), (11.99, -10.0, 62.25), (12.85, -10.0, 62.79), (13.7, -10.0, 63.1), (14.56, -10.0, 63.17), (15.42, -10.0, 62.73), (16.27, -10.0, 62.2), (17.13, -10.0, 61.76), (17.98, -10.0, 61.28), (18.84, -10.0, 60.9), (19.7, -10.0, 60.7), (20.55, -10.0, 60.51), (21.41, -10.0, 60.43), (22.27, -10.0, 60.4), (23.12, -10.0, 60.31), (23.98, -10.0, 60.31), (24.84, -10.0, 60.34), (25.69, -10.0, 60.51), (26.55, -10.0, 60.62), (27.41, -10.0, 60.85), (28.26, -10.0, 61.2), (29.12, -10.0, 61.68), (29.97, -10.0, 62.06), (30.83, -10.0, 62.11), (31.69, -10.0, 61.51), (32.54, -10.0, 60.9), (0.0, -9.0, 57.73), (33.4, -9.0, 60.19), (0.8564, -9.0, 58.12), (1.713, -9.0, 58.44), (2.569, -9.0, 58.71), (3.426, -9.0, 58.87), (4.282, -9.0, 59.12), (5.138, -9.0, 59.18), (5.995, -9.0, 59.24), (6.851, -9.0, 59.54), (7.708, -9.0, 59.65), (8.564, -9.0, 59.97), (9.421, -9.0, 60.45), (10.28, -9.0, 60.69), (11.13, -9.0, 61.44), (11.99, -9.0, 62.19), (12.85, -9.0, 62.65), (13.7, -9.0, 63.1), (14.56, -9.0, 63.24), (15.42, -9.0, 62.72), (16.27, -9.0, 62.15), (17.13, -9.0, 61.72), (17.98, -9.0, 61.3), (18.84, -9.0, 60.88), (19.7, -9.0, 60.67), (20.55, -9.0, 60.44), (21.41, -9.0, 60.33), (22.27, -9.0, 60.3), (23.12, -9.0, 60.25), (23.98, -9.0, 60.22), (24.84, -9.0, 60.27), (25.69, -9.0, 60.39), (26.55, -9.0, 60.53), (27.41, -9.0, 60.79), (28.26, -9.0, 61.21), (29.12, -9.0, 61.75), (29.97, -9.0, 62.05), (30.83, -9.0, 61.83), (31.69, -9.0, 61.32), (32.54, -9.0, 60.78), (0.0, -8.0, 57.42), (33.4, -8.0, 60.19), (0.8564, -8.0, 57.79), (1.713, -8.0, 57.94), (2.569, -8.0, 58.02), (3.426, -8.0, 58.19), (4.282, -8.0, 58.43), (5.138, -8.0, 58.61), (5.995, -8.0, 58.86), (6.851, -8.0, 59.19), (7.708, -8.0, 59.44), (8.564, -8.0, 59.82), (9.421, -8.0, 60.26), (10.28, -8.0, 60.67), (11.13, -8.0, 61.33), (11.99, -8.0, 62.24), (12.85, -8.0, 62.74), (13.7, -8.0, 63.19), (14.56, -8.0, 63.45), (15.42, -8.0, 63.09), (16.27, -8.0, 62.62), (17.13, -8.0, 62.08), (17.98, -8.0, 61.63), (18.84, -8.0, 61.14), (19.7, -8.0, 60.75), (20.55, -8.0, 60.43), (21.41, -8.0, 60.31), (22.27, -8.0, 60.25), (23.12, -8.0, 60.2), (23.98, -8.0, 60.22), (24.84, -8.0, 60.17), (25.69, -8.0, 60.24), (26.55, -8.0, 60.43), (27.41, -8.0, 60.87), (28.26, -8.0, 61.3), (29.12, -8.0, 61.97), (29.97, -8.0, 62.18), (30.83, -8.0, 61.91), (31.69, -8.0, 61.29), (32.54, -8.0, 60.7), (0.0, -7.0, 56.86), (33.4, -7.0, 60.28), (0.8564, -7.0, 57.2), (1.713, -7.0, 57.41), (2.569, -7.0, 57.57), (3.426, -7.0, 57.86), (4.282, -7.0, 58.24), (5.138, -7.0, 58.47), (5.995, -7.0, 58.86), (6.851, -7.0, 59.13), (7.708, -7.0, 59.59), (8.564, -7.0, 60.1), (9.421, -7.0, 60.66), (10.28, -7.0, 61.11), (11.13, -7.0, 61.7), (11.99, -7.0, 62.45), (12.85, -7.0, 62.89), (13.7, -7.0, 63.32), (14.56, -7.0, 63.59), (15.42, -7.0, 63.42), (16.27, -7.0, 63.0), (17.13, -7.0, 62.53), (17.98, -7.0, 61.95), (18.84, -7.0, 61.35), (19.7, -7.0, 60.89), (20.55, -7.0, 60.5), (21.41, -7.0, 60.26), (22.27, -7.0, 60.19), (23.12, -7.0, 60.14), (23.98, -7.0, 60.13), (24.84, -7.0, 60.1), (25.69, -7.0, 60.14), (26.55, -7.0, 60.37), (27.41, -7.0, 60.92), (28.26, -7.0, 61.39), (29.12, -7.0, 62.01), (29.97, -7.0, 62.32), (30.83, -7.0, 62.14), (31.69, -7.0, 61.56), (32.54, -7.0, 60.91), (0.0, -6.0, 56.56), (33.4, -6.0, 60.36), (0.8564, -6.0, 56.87), (1.713, -6.0, 57.31), (2.569, -6.0, 57.72), (3.426, -6.0, 58.09), (4.282, -6.0, 58.56), (5.138, -6.0, 58.86), (5.995, -6.0, 59.24), (6.851, -6.0, 59.45), (7.708, -6.0, 60.02), (8.564, -6.0, 60.71), (9.421, -6.0, 61.21), (10.28, -6.0, 61.51), (11.13, -6.0, 62.09), (11.99, -6.0, 62.63), (12.85, -6.0, 63.0), (13.7, -6.0, 63.5), (14.56, -6.0, 63.75), (15.42, -6.0, 63.54), (16.27, -6.0, 63.05), (17.13, -6.0, 62.73), (17.98, -6.0, 62.01), (18.84, -6.0, 61.46), (19.7, -6.0, 60.97), (20.55, -6.0, 60.59), (21.41, -6.0, 60.24), (22.27, -6.0, 60.09), (23.12, -6.0, 60.01), (23.98, -6.0, 59.94), (24.84, -6.0, 60.04), (25.69, -6.0, 60.04), (26.55, -6.0, 60.22), (27.41, -6.0, 60.75), (28.26, -6.0, 61.3), (29.12, -6.0, 61.99), (29.97, -6.0, 62.33), (30.83, -6.0, 62.16), (31.69, -6.0, 61.55), (32.54, -6.0, 61.06), (0.0, -5.0, 56.91), (33.4, -5.0, 60.36), (0.8564, -5.0, 57.28), (1.713, -5.0, 57.73), (2.569, -5.0, 58.15), (3.426, -5.0, 58.56), (4.282, -5.0, 58.97), (5.138, -5.0, 59.37), (5.995, -5.0, 59.69), (6.851, -5.0, 60.14), (7.708, -5.0, 60.89), (8.564, -5.0, 61.31), (9.421, -5.0, 61.48), (10.28, -5.0, 61.76), (11.13, -5.0, 62.18), (11.99, -5.0, 62.67), (12.85, -5.0, 63.03), (13.7, -5.0, 63.46), (14.56, -5.0, 63.69), (15.42, -5.0, 63.38), (16.27, -5.0, 62.94), (17.13, -5.0, 62.52), (17.98, -5.0, 61.83), (18.84, -5.0, 61.4), (19.7, -5.0, 60.94), (20.55, -5.0, 60.56), (21.41, -5.0, 60.25), (22.27, -5.0, 59.98), (23.12, -5.0, 59.91), (23.98, -5.0, 59.82), (24.84, -5.0, 59.92), (25.69, -5.0, 59.91), (26.55, -5.0, 60.05), (27.41, -5.0, 60.52), (28.26, -5.0, 61.04), (29.12, -5.0, 62.11), (29.97, -5.0, 62.32), (30.83, -5.0, 62.1), (31.69, -5.0, 61.41), (32.54, -5.0, 61.02), (0.0, -4.0, 57.34), (33.4, -4.0, 60.39), (0.8564, -4.0, 57.72), (1.713, -4.0, 58.16), (2.569, -4.0, 58.56), (3.426, -4.0, 59.03), (4.282, -4.0, 59.4), (5.138, -4.0, 59.71), (5.995, -4.0, 60.15), (6.851, -4.0, 61.02), (7.708, -4.0, 61.62), (8.564, -4.0, 61.76), (9.421, -4.0, 61.65), (10.28, -4.0, 61.85), (11.13, -4.0, 62.1), (11.99, -4.0, 62.57), (12.85, -4.0, 62.95), (13.7, -4.0, 63.35), (14.56, -4.0, 63.51), (15.42, -4.0, 63.22), (16.27, -4.0, 62.79), (17.13, -4.0, 62.29), (17.98, -4.0, 61.7), (18.84, -4.0, 61.28), (19.7, -4.0, 60.76), (20.55, -4.0, 60.44), (21.41, -4.0, 60.23), (22.27, -4.0, 59.95), (23.12, -4.0, 59.83), (23.98, -4.0, 59.74), (24.84, -4.0, 59.82), (25.69, -4.0, 59.81), (26.55, -4.0, 60.03), (27.41, -4.0, 60.4), (28.26, -4.0, 61.02), (29.12, -4.0, 62.09), (29.97, -4.0, 62.34), (30.83, -4.0, 62.2), (31.69, -4.0, 61.61), (32.54, -4.0, 61.01), (0.0, -3.0, 57.41), (33.4, -3.0, 60.39), (0.8564, -3.0, 57.76), (1.713, -3.0, 58.33), (2.569, -3.0, 58.76), (3.426, -3.0, 59.25), (4.282, -3.0, 59.66), (5.138, -3.0, 59.88), (5.995, -3.0, 60.1), (6.851, -3.0, 60.79), (7.708, -3.0, 60.92), (8.564, -3.0, 61.21), (9.421, -3.0, 61.04), (10.28, -3.0, 61.4), (11.13, -3.0, 61.71), (11.99, -3.0, 62.16), (12.85, -3.0, 62.48), (13.7, -3.0, 62.84), (14.56, -3.0, 63.31), (15.42, -3.0, 63.21), (16.27, -3.0, 62.71), (17.13, -3.0, 62.26), (17.98, -3.0, 61.71), (18.84, -3.0, 61.29), (19.7, -3.0, 60.72), (20.55, -3.0, 60.33), (21.41, -3.0, 60.15), (22.27, -3.0, 59.88), (23.12, -3.0, 59.74), (23.98, -3.0, 59.66), (24.84, -3.0, 59.72), (25.69, -3.0, 59.74), (26.55, -3.0, 59.97), (27.41, -3.0, 60.41), (28.26, -3.0, 61.15), (29.12, -3.0, 61.9), (29.97, -3.0, 62.29), (30.83, -3.0, 62.12), (31.69, -3.0, 61.52), (32.54, -3.0, 60.96), (0.0, -2.0, 57.1), (33.4, -2.0, 60.23), (0.8564, -2.0, 57.52), (1.713, -2.0, 58.12), (2.569, -2.0, 58.53), (3.426, -2.0, 59.06), (4.282, -2.0, 59.59), (5.138, -2.0, 59.79), (5.995, -2.0, 59.7), (6.851, -2.0, 59.77), (7.708, -2.0, 59.78), (8.564, -2.0, 60.07), (9.421, -2.0, 60.22), (10.28, -2.0, 60.64), (11.13, -2.0, 61.09), (11.99, -2.0, 61.41), (12.85, -2.0, 61.7), (13.7, -2.0, 62.06), (14.56, -2.0, 62.81), (15.42, -2.0, 63.1), (16.27, -2.0, 62.78), (17.13, -2.0, 62.3), (17.98, -2.0, 61.75), (18.84, -2.0, 61.27), (19.7, -2.0, 60.72), (20.55, -2.0, 60.25), (21.41, -2.0, 60.05), (22.27, -2.0, 59.8), (23.12, -2.0, 59.61), (23.98, -2.0, 59.52), (24.84, -2.0, 59.56), (25.69, -2.0, 59.59), (26.55, -2.0, 59.84), (27.41, -2.0, 60.3), (28.26, -2.0, 60.96), (29.12, -2.0, 61.84), (29.97, -2.0, 62.15), (30.83, -2.0, 61.98), (31.69, -2.0, 61.25), (32.54, -2.0, 60.69), (0.0, -1.0, 56.63), (33.4, -1.0, 60.09), (0.8564, -1.0, 57.17), (1.713, -1.0, 57.7), (2.569, -1.0, 58.21), (3.426, -1.0, 58.75), (4.282, -1.0, 59.27), (5.138, -1.0, 59.36), (5.995, -1.0, 59.37), (6.851, -1.0, 59.41), (7.708, -1.0, 59.48), (8.564, -1.0, 59.72), (9.421, -1.0, 59.97), (10.28, -1.0, 60.18), (11.13, -1.0, 60.5), (11.99, -1.0, 60.81), (12.85, -1.0, 61.18), (13.7, -1.0, 61.69), (14.56, -1.0, 62.19), (15.42, -1.0, 62.74), (16.27, -1.0, 62.72), (17.13, -1.0, 62.27), (17.98, -1.0, 61.69), (18.84, -1.0, 61.19), (19.7, -1.0, 60.64), (20.55, -1.0, 60.25), (21.41, -1.0, 59.97), (22.27, -1.0, 59.76), (23.12, -1.0, 59.5), (23.98, -1.0, 59.36), (24.84, -1.0, 59.39), (25.69, -1.0, 59.46), (26.55, -1.0, 59.79), (27.41, -1.0, 60.2), (28.26, -1.0, 60.84), (29.12, -1.0, 61.65), (29.97, -1.0, 62.04), (30.83, -1.0, 61.86), (31.69, -1.0, 61.13), (32.54, -1.0, 60.55), (0.0, 0.0, 56.43), (33.4, 0.0, 60.06), (0.8564, 0.0, 56.98), (1.713, 0.0, 57.53), (2.569, 0.0, 58.08), (3.426, 0.0, 58.56), (4.282, 0.0, 58.84), (5.138, 0.0, 58.86), (5.995, 0.0, 58.78), (6.851, 0.0, 58.88), (7.708, 0.0, 59.09), (8.564, 0.0, 59.41), (9.421, 0.0, 59.69), (10.28, 0.0, 59.8), (11.13, 0.0, 60.0), (11.99, 0.0, 60.38), (12.85, 0.0, 60.85), (13.7, 0.0, 61.36), (14.56, 0.0, 61.88), (15.42, 0.0, 62.31), (16.27, 0.0, 62.58), (17.13, 0.0, 62.24), (17.98, 0.0, 61.71), (18.84, 0.0, 61.15), (19.7, 0.0, 60.67), (20.55, 0.0, 60.27), (21.41, 0.0, 59.94), (22.27, 0.0, 59.71), (23.12, 0.0, 59.38), (23.98, 0.0, 59.23), (24.84, 0.0, 59.25), (25.69, 0.0, 59.38), (26.55, 0.0, 59.81), (27.41, 0.0, 60.2), (28.26, 0.0, 60.94), (29.12, 0.0, 61.51), (29.97, 0.0, 61.97), (30.83, 0.0, 61.82), (31.69, 0.0, 61.09), (32.54, 0.0, 60.64)], [], [(374, 375, 415, 414), (1526, 1527, 1567, 1566), (167, 168, 208, 207), (76, 77, 117, 116), (131, 132, 172, 171), (851, 850, 809, 810), (694, 695, 735, 734), (1300, 1301, 1341, 1340), (1272, 1273, 1313, 1312), (701, 702, 742, 741), (381, 382, 422, 421), (227, 228, 268, 267), (1348, 1349, 1389, 1388), (1562, 1563, 1603, 1602), (968, 969, 1009, 1008), (382, 383, 423, 422), (1038, 1039, 1079, 1078), (190, 191, 231, 230), (425, 426, 466, 465), (424, 425, 465, 464), (1457, 1458, 1498, 1497), (1063, 1064, 1103, 1102), (886, 887, 927, 926), (1023, 1024, 1063, 1062), (711, 712, 752, 751), (777, 778, 818, 817), (584, 585, 625, 624), (169, 170, 210, 209), (1547, 1548, 1588, 1587), (1504, 1505, 1545, 1544), (1588, 1589, 1629, 1628), (458, 459, 499, 498), (1471, 1472, 1512, 1511), (420, 421, 461, 460), (297, 298, 338, 337), (1315, 1316, 1356, 1355), (492, 493, 533, 532), (359, 321, 361, 399), (550, 551, 591, 590), (419, 420, 460, 459), (745, 746, 786, 785), (142, 143, 183, 182), (785, 786, 826, 825), (393, 394, 434, 433), (203, 204, 244, 243), (994, 995, 1035, 1034), (1130, 1131, 1171, 1170), (866, 867, 907, 906), (63, 64, 104, 103), (1108, 1109, 1149, 1148), (1107, 1108, 1148, 1147), (1553, 1554, 1594, 1593), (1304, 1305, 1345, 1344), (884, 885, 925, 924), (429, 430, 470, 469), (1418, 1419, 1459, 1458), (486, 487, 527, 526), (371, 372, 412, 411), (621, 622, 661, 660), (1074, 1075, 1115, 1114), (850, 851, 891, 890), (1450, 1451, 1491, 1490), (475, 476, 515, 514), (1280, 1282, 1322, 1320), (1076, 1077, 1117, 1116), (266, 267, 307, 306), (430, 431, 471, 470), (1185, 1186, 1226, 1225), (75, 76, 116, 115), (1440, 1442, 1482, 1480), (1385, 1386, 1426, 1425), (519, 481, 521, 559), (1347, 1348, 1388, 1387), (191, 192, 232, 231), (1028, 1029, 1069, 1068), (1447, 1448, 1488, 1487), (1218, 1219, 1259, 1258), (1172, 1173, 1213, 1212), (96, 97, 137, 136), (956, 957, 997, 996), (1270, 1271, 1311, 1310), (279, 241, 281, 319), (1237, 1238, 1278, 1277), (1217, 1218, 1258, 1257), (1569, 1570, 1610, 1609), (1456, 1457, 1497, 1496), (662, 663, 703, 702), (25, 26, 67, 66), (135, 136, 176, 175), (175, 176, 216, 215), (432, 433, 473, 472), (499, 500, 540, 539), (333, 334, 374, 373), (645, 646, 686, 685), (923, 924, 964, 963), (1392, 1393, 1433, 1432), (183, 184, 224, 223), (615, 616, 656, 655), (882, 883, 923, 922), (975, 976, 1016, 1015), (129, 130, 170, 169), (250, 251, 291, 290), (1033, 1034, 1074, 1073), (791, 792, 832, 831), (1373, 1374, 1414, 1413), (192, 193, 233, 232), (257, 258, 298, 297), (1039, 1001, 1041, 1079), (1227, 1228, 1268, 1267), (1314, 1315, 1355, 1354), (1384, 1385, 1425, 1424), (421, 422, 462, 461), (9, 10, 51, 50), (222, 223, 263, 262), (111, 112, 152, 151), (670, 671, 711, 710), (834, 835, 875, 874), (1406, 1407, 1447, 1446), (1111, 1112, 1152, 1151), (1593, 1594, 1634, 1633), (277, 278, 318, 317), (208, 209, 249, 248), (124, 125, 165, 164), (1325, 1326, 1366, 1365), (19, 20, 61, 60), (355, 356, 396, 395), (2, 3, 44, 43), (1200, 1202, 1242, 1240), (295, 296, 336, 335), (287, 288, 328, 327), (164, 165, 205, 204), (781, 782, 822, 821), (271, 272, 312, 311), (176, 177, 217, 216), (460, 461, 501, 500), (331, 332, 372, 371), (23, 24, 65, 64), (766, 767, 807, 806), (1320, 1322, 1362, 1360), (1230, 1231, 1271, 1270), (1534, 1535, 1575, 1574), (1599, 1561, 1601, 1639), (118, 119, 159, 158), (1461, 1462, 1502, 1501), (1193, 1194, 1234, 1233), (1550, 1551, 1591, 1590), (757, 758, 798, 797), (34, 35, 76, 75), (171, 172, 212, 211), (905, 906, 946, 945), (683, 684, 724, 723), (1088, 1089, 1129, 1128), (861, 862, 902, 901), (1525, 1526, 1566, 1565), (920, 922, 962, 960), (853, 852, 811, 812), (915, 916, 956, 955), (740, 741, 781, 780), (743, 744, 784, 783), (1476, 1477, 1517, 1516), (251, 252, 292, 291), (660, 661, 701, 700), (1145, 1146, 1186, 1185), (239, 201, 241, 279), (1025, 1026, 1065, 1064), (216, 217, 257, 256), (1512, 1513, 1553, 1552), (730, 731, 771, 770), (1110, 1111, 1151, 1150), (1306, 1307, 1347, 1346), (153, 154, 194, 193), (52, 53, 93, 92), (1356, 1357, 1397, 1396), (1282, 1283, 1323, 1322), (1545, 1546, 1586, 1585), (1178, 1179, 1219, 1218), (869, 870, 910, 909), (410, 411, 451, 450), (1024, 1025, 1064, 1063), (1394, 1395, 1435, 1434), (762, 763, 803, 802), (1558, 1559, 1599, 1598), (495, 496, 536, 535), (887, 888, 928, 927), (1543, 1544, 1584, 1583), (1477, 1478, 1518, 1517), (1372, 1373, 1413, 1412), (646, 647, 687, 686), (416, 417, 457, 456), (132, 133, 173, 172), (11, 12, 53, 52), (1146, 1147, 1187, 1186), (673, 674, 714, 713), (896, 855, 815, 856), (1126, 1165, 1125, 1086), (260, 261, 301, 300), (405, 406, 446, 445), (982, 983, 1023, 1022), (1097, 1098, 1138, 1137), (67, 68, 108, 107), (1358, 1359, 1399, 1398), (1245, 1246, 1286, 1285), (567, 568, 608, 607), (664, 665, 705, 704), (1580, 1581, 1621, 1620), (172, 173, 213, 212), (179, 180, 220, 219), (528, 529, 569, 568), (457, 458, 498, 497), (918, 919, 959, 958), (45, 46, 86, 85), (1194, 1195, 1235, 1234), (293, 294, 334, 333), (97, 98, 138, 137), (597, 598, 638, 637), (969, 970, 1010, 1009), (1152, 1153, 1193, 1192), (394, 395, 435, 434), (1579, 1580, 1620, 1619), (1119, 1081, 1121, 1159), (379, 380, 420, 419), (1311, 1312, 1352, 1351), (1460, 1461, 1501, 1500), (328, 329, 369, 368), (1470, 1471, 1511, 1510), (108, 109, 149, 148), (1223, 1224, 1264, 1263), (1549, 1550, 1590, 1589), (109, 110, 150, 149), (1276, 1277, 1317, 1316), (624, 625, 665, 664), (1283, 1284, 1324, 1323), (651, 652, 692, 691), (525, 526, 566, 565), (463, 464, 504, 503), (895, 854, 814, 855), (698, 699, 738, 737), (284, 285, 325, 324), (469, 470, 510, 509), (505, 506, 546, 545), (289, 290, 330, 329), (927, 928, 968, 967), (1341, 1342, 1382, 1381), (100, 101, 141, 140), (259, 260, 300, 299), (1415, 1416, 1456, 1455), (1196, 1197, 1237, 1236), (335, 336, 376, 375), (732, 733, 773, 772), (526, 527, 567, 566), (459, 460, 500, 499), (786, 787, 827, 826), (1397, 1398, 1438, 1437), (991, 992, 1032, 1031), (1087, 1126, 1086, 1047), (734, 735, 775, 774), (819, 820, 860, 859), (571, 572, 612, 611), (1294, 1295, 1335, 1334), (1095, 1096, 1136, 1135), (1159, 1121, 1161, 1199), (1560, 1562, 1602, 1600), (1186, 1187, 1227, 1226), (373, 374, 414, 413), (350, 351, 391, 390), (1387, 1388, 1428, 1427), (1355, 1356, 1396, 1395), (1264, 1265, 1305, 1304), (1153, 1154, 1194, 1193), (1381, 1382, 1422, 1421), (44, 45, 85, 84), (690, 691, 731, 730), (955, 956, 996, 995), (317, 318, 358, 357), (1330, 1331, 1371, 1370), (637, 638, 677, 676), (912, 913, 952, 951), (829, 830, 870, 869), (327, 326, 286), (327, 286, 287), (1585, 1586, 1626, 1625), (1248, 1249, 1289, 1288), (307, 308, 348, 347), (710, 711, 751, 750), (125, 126, 166, 165), (1515, 1516, 1556, 1555), (390, 391, 431, 430), (1267, 1268, 1308, 1307), (28, 29, 70, 69), (620, 621, 660, 659), (310, 311, 351, 350), (1250, 1251, 1291, 1290), (946, 947, 986, 985), (950, 951, 990, 989), (976, 935, 895, 936), (449, 450, 490, 489), (583, 584, 624, 623), (544, 545, 585, 584), (159, 121, 161, 199), (564, 565, 605, 604), (178, 179, 219, 218), (731, 732, 772, 771), (454, 455, 495, 494), (155, 156, 196, 195), (1265, 1266, 1306, 1305), (1500, 1501, 1541, 1540), (134, 135, 175, 174), (151, 152, 192, 191), (349, 350, 390, 389), (1475, 1476, 1516, 1515), (303, 304, 344, 343), (700, 701, 741, 740), (1495, 1496, 1536, 1535), (242, 243, 283, 282), (613, 614, 654, 653), (280, 282, 322, 320), (1369, 1370, 1410, 1409), (960, 962, 1002, 1000), (403, 404, 444, 443), (852, 851, 810, 811), (275, 276, 316, 315), (1129, 1130, 1170, 1169), (879, 841, 881, 919), (439, 401, 441, 479), (1351, 1352, 1392, 1391), (338, 339, 379, 378), (389, 390, 430, 429), (174, 175, 215, 214), (999, 961, 1001, 1039), (1106, 1107, 1147, 1146), (1581, 1582, 1622, 1621), (1363, 1364, 1404, 1403), (292, 293, 333, 332), (804, 805, 845, 844), (759, 721, 761, 799), (408, 409, 449, 448), (1307, 1308, 1348, 1347), (612, 613, 653, 652), (1004, 1005, 1045, 1044), (1313, 1314, 1354, 1353), (1424, 1425, 1465, 1464), (1015, 1016, 1056, 1055), (272, 273, 313, 312), (1416, 1417, 1457, 1456), (1422, 1423, 1463, 1462), (1337, 1338, 1378, 1377), (1158, 1159, 1199, 1198), (1327, 1328, 1368, 1367), (1069, 1070, 1110, 1109), (832, 833, 873, 872), (1047, 1086, 1046, 1007), (724, 725, 765, 764), (892, 893, 933, 932), (880, 882, 922, 920), (980, 981, 1021, 1020), (1368, 1369, 1409, 1408), (900, 901, 941, 940), (937, 896, 856, 897), (408, 407, 367), (408, 367, 368), (643, 644, 684, 683), (862, 863, 903, 902), (1445, 1446, 1486, 1485), (632, 633, 673, 672), (1305, 1306, 1346, 1345), (1595, 1596, 1636, 1635), (559, 521, 561, 599), (1428, 1429, 1469, 1468), (1220, 1221, 1261, 1260), (1505, 1506, 1546, 1545), (217, 218, 258, 257), (456, 457, 497, 496), (1207, 1208, 1248, 1247), (1342, 1343, 1383, 1382), (1443, 1444, 1484, 1483), (70, 71, 111, 110), (1377, 1378, 1418, 1417), (1093, 1094, 1134, 1133), (1044, 1045, 1085, 1084), (1183, 1184, 1224, 1223), (24, 25, 66, 65), (1540, 1541, 1581, 1580), (1391, 1392, 1432, 1431), (383, 384, 424, 423), (78, 79, 119, 118), (43, 44, 84, 83), (986, 987, 1026, 1025), (551, 552, 592, 591), (409, 410, 450, 449), (1086, 1125, 1085, 1046), (677, 678, 718, 717), (1574, 1575, 1615, 1614), (1112, 1113, 1153, 1152), (1124, 1125, 1165, 1164), (402, 403, 443, 442), (773, 774, 814, 813), (1134, 1135, 1175, 1174), (366, 367, 407, 406), (1165, 1166, 1206, 1205), (558, 559, 599, 598), (648, 649, 689, 688), (181, 182, 222, 221), (962, 963, 1003, 1002), (1157, 1158, 1198, 1197), (1587, 1588, 1628, 1627), (309, 310, 350, 349), (83, 84, 124, 123), (1310, 1311, 1351, 1350), (1557, 1558, 1598, 1597), (497, 498, 538, 537), (1568, 1569, 1609, 1608), (68, 69, 109, 108), (1583, 1584, 1624, 1623), (1221, 1222, 1262, 1261), (566, 567, 607, 606), (1118, 1119, 1159, 1158), (1594, 1595, 1635, 1634), (1014, 1015, 1055, 1054), (650, 651, 691, 690), (1298, 1299, 1339, 1338), (965, 966, 1006, 1005), (270, 271, 311, 310), (1485, 1486, 1526, 1525), (226, 227, 267, 266), (708, 709, 749, 748), (1210, 1211, 1251, 1250), (62, 63, 103, 102), (988, 989, 1029, 1028), (1021, 1022, 1062, 1061), (949, 950, 989, 988), (1092, 1093, 1133, 1132), (788, 789, 829, 828), (511, 512, 552, 551), (1211, 1212, 1252, 1251), (795, 834, 794, 755), (467, 468, 508, 507), (1056, 1057, 1097, 1096), (325, 326, 366, 365), (737, 738, 778, 777), (320, 322, 362, 360), (491, 490, 450), (491, 450, 451), (954, 955, 995, 994), (973, 974, 1014, 1013), (1120, 1122, 1162, 1160), (86, 87, 127, 126), (1380, 1381, 1421, 1420), (630, 631, 671, 670), (1439, 1401, 1441, 1479), (214, 215, 255, 254), (722, 723, 763, 762), (1255, 1256, 1296, 1295), (187, 188, 228, 227), (1411, 1412, 1452, 1451), (477, 478, 518, 517), (530, 531, 571, 570), (570, 571, 611, 610), (668, 669, 709, 708), (318, 319, 359, 358), (447, 448, 488, 487), (400, 402, 442, 440), (765, 766, 806, 805), (470, 471, 511, 510), (741, 742, 782, 781), (967, 968, 1008, 1007), (696, 697, 737, 736), (474, 475, 514), (516, 515, 476), (1034, 1035, 1075, 1074), (358, 359, 399, 398), (1078, 1079, 1119, 1118), (186, 187, 227, 226), (1135, 1136, 1176, 1175), (1189, 1190, 1230, 1229), (704, 705, 745, 744), (871, 872, 911, 910), (939, 940, 980, 979), (127, 128, 168, 167), (835, 836, 876, 875), (1403, 1404, 1444, 1443), (105, 106, 146, 145), (47, 48, 88, 87), (261, 262, 302, 301), (842, 843, 883, 882), (1598, 1599, 1639, 1638), (1379, 1380, 1420, 1419), (1423, 1424, 1464, 1463), (453, 454, 494, 493), (1266, 1267, 1307, 1306), (351, 352, 392, 391), (154, 155, 195, 194), (1058, 1059, 1099, 1098), (617, 618, 658, 657), (686, 687, 727, 726), (502, 503, 542), (544, 543, 504), (847, 848, 888, 887), (388, 389, 429, 428), (875, 876, 916, 915), (1334, 1335, 1375, 1374), (699, 700, 740, 739), (964, 965, 1005, 1004), (1174, 1175, 1215, 1214), (1242, 1243, 1283, 1282), (1016, 1017, 1057, 1056), (240, 242, 282, 280), (1096, 1097, 1137, 1136), (1206, 1207, 1247, 1246), (893, 894, 934, 933), (1090, 1091, 1131, 1130), (655, 656, 696, 695), (1288, 1289, 1329, 1328), (88, 89, 129, 128), (1437, 1438, 1478, 1477), (1168, 1169, 1209, 1208), (1176, 1177, 1217, 1216), (1029, 1030, 1070, 1069), (929, 930, 970, 969), (193, 194, 234, 233), (1396, 1397, 1437, 1436), (1484, 1485, 1525, 1524), (480, 482, 522, 520), (608, 609, 649, 648), (302, 303, 343, 342), (987, 988, 1028, 1027), (820, 821, 861, 860), (15, 16, 57, 56), (1326, 1327, 1367, 1366), (1507, 1508, 1548, 1547), (356, 357, 397, 396), (1292, 1293, 1333, 1332), (1175, 1176, 1216, 1215), (540, 541, 580), (1247, 1248, 1288, 1287), (245, 246, 286, 285), (584, 583, 544), (1077, 1078, 1118, 1117), (1030, 1031, 1071, 1070), (669, 670, 710, 709), (746, 747, 787, 786), (1133, 1134, 1174, 1173), (395, 396, 436, 435), (224, 225, 265, 264), (735, 736, 776, 775), (512, 513, 553, 552), (936, 895, 855, 896), (553, 554, 593), (595, 594, 555), (610, 611, 651, 650), (925, 926, 966, 965), (508, 509, 549, 548), (1331, 1332, 1372, 1371), (148, 149, 189, 188), (705, 706, 746, 745), (446, 447, 487, 486), (695, 696, 736, 735), (443, 444, 484, 483), (1091, 1092, 1132, 1131), (823, 824, 864, 863), (1035, 1036, 1076, 1075), (798, 799, 839, 838), (445, 446, 486, 485), (963, 964, 1004, 1003), (1009, 1010, 1050, 1049), (845, 846, 886, 885), (221, 222, 262, 261), (362, 363, 403, 402), (1043, 1044, 1084, 1083), (1548, 1549, 1589, 1588), (1082, 1083, 1123, 1122), (599, 561, 601, 639), (578, 579, 618), (1563, 1564, 1604, 1603), (780, 781, 821, 820), (77, 78, 118, 117), (623, 622, 583), (546, 547, 587, 586), (1554, 1555, 1595, 1594), (977, 978, 1018, 1017), (840, 842, 882, 880), (199, 161, 201, 239), (767, 768, 808, 807), (1453, 1454, 1494, 1493), (434, 435, 475, 474), (465, 466, 506, 505), (1499, 1500, 1540, 1539), (444, 445, 485, 484), (363, 364, 404, 403), (636, 635, 596), (595, 596, 635), (60, 61, 101, 100), (984, 985, 1024, 1023), (910, 911, 950, 949), (638, 639, 678, 677), (170, 171, 211, 210), (898, 899, 939, 938), (602, 603, 642), (644, 643, 604), (830, 831, 871, 870), (826, 827, 867, 866), (248, 249, 289, 288), (1455, 1456, 1496, 1495), (1322, 1323, 1363, 1362), (1317, 1318, 1358, 1357), (808, 809, 849, 848), (1576, 1577, 1617, 1616), (706, 707, 747, 746), (1408, 1409, 1449, 1448), (1022, 981, 941, 982), (796, 797, 837, 836), (1364, 1365, 1405, 1404), (345, 346, 386, 385), (1299, 1300, 1340, 1339), (618, 619, 658), (311, 312, 352, 351), (604, 605, 645, 644), (662, 661, 622), (1274, 1275, 1315, 1314), (1017, 1018, 1058, 1057), (843, 844, 884, 883), (1382, 1383, 1423, 1422), (569, 570, 610, 609), (678, 679, 719, 718), (1080, 1082, 1122, 1120), (1079, 1041, 1081, 1119), (1339, 1340, 1380, 1379), (803, 804, 844, 843), (899, 900, 940, 939), (407, 408, 448, 447), (634, 635, 674), (614, 615, 655, 654), (554, 555, 594, 593), (636, 637, 676), (66, 67, 107, 106), (6, 7, 48, 47), (641, 679, 601), (661, 662, 702, 701), (752, 753, 793, 792), (707, 708, 748, 747), (557, 558, 598, 597), (1253, 1254, 1294, 1293), (313, 314, 354, 353), (315, 316, 356, 355), (1565, 1566, 1606, 1605), (209, 210, 250, 249), (1263, 1264, 1304, 1303), (106, 107, 147, 146), (1141, 1142, 1181, 1180), (437, 438, 478, 477), (854, 853, 812, 813), (1261, 1262, 1302, 1301), (1293, 1294, 1334, 1333), (1036, 1037, 1077, 1076), (657, 658, 697), (693, 694, 734, 733), (700, 699, 660), (488, 489, 529, 528), (805, 806, 846, 845), (1050, 1051, 1091, 1090), (471, 472, 512, 511), (247, 248, 288, 287), (98, 99, 139, 138), (37, 38, 79, 78), (953, 954, 994, 993), (5, 6, 47, 46), (573, 574, 614, 613), (522, 523, 563, 562), (58, 59, 99, 98), (1215, 1216, 1256, 1255), (1577, 1578, 1618, 1617), (244, 245, 285, 284), (674, 675, 714), (556, 557, 597, 596), (853, 854, 894, 893), (1057, 1058, 1098, 1097), (639, 601, 679, 678), (1142, 1143, 1182, 1181), (1020, 1021, 1061, 1060), (46, 47, 87, 86), (1188, 1189, 1229, 1228), (1556, 1557, 1597, 1596), (958, 959, 999, 998), (922, 923, 963, 962), (1117, 1118, 1158, 1157), (1113, 1114, 1154, 1153), (162, 163, 203, 202), (1259, 1260, 1300, 1299), (364, 365, 405, 404), (489, 490, 530, 529), (262, 263, 303, 302), (548, 549, 589, 588), (934, 935, 975, 974), (1487, 1488, 1528, 1527), (285, 286, 326, 325), (697, 698, 737), (739, 738, 699), (901, 902, 942, 941), (323, 324, 364, 363), (1212, 1213, 1253, 1252), (1480, 1482, 1522, 1520), (649, 650, 690, 689), (417, 418, 458, 457), (1336, 1337, 1377, 1376), (1066, 1067, 1107, 1106), (1323, 1324, 1364, 1363), (36, 37, 78, 77), (119, 81, 121, 159), (144, 145, 185, 184), (1514, 1515, 1555, 1554), (1435, 1436, 1476, 1475), (1498, 1499, 1539, 1538), (306, 307, 347, 346), (593, 594, 634, 633), (603, 604, 643, 642), (848, 849, 889, 888), (1184, 1185, 1225, 1224), (577, 578, 618, 617), (1191, 1192, 1232, 1231), (1225, 1226, 1266, 1265), (863, 864, 904, 903), (1539, 1540, 1580, 1579), (957, 958, 998, 997), (717, 718, 758, 757), (1285, 1286, 1326, 1325), (789, 790, 830, 829), (543, 544, 583, 582), (353, 354, 394, 393), (377, 378, 418, 417), (1529, 1530, 1570, 1569), (1204, 1205, 1245, 1244), (426, 427, 467, 466), (1573, 1574, 1614, 1613), (1132, 1133, 1173, 1172), (202, 203, 243, 242), (64, 65, 105, 104), (839, 801, 841, 879), (50, 51, 91, 90), (211, 212, 252, 251), (337, 338, 378, 377), (57, 58, 98, 97), (1555, 1556, 1596, 1595), (1552, 1553, 1593, 1592), (520, 522, 562, 560), (859, 860, 900, 899), (1260, 1261, 1301, 1300), (689, 690, 730, 729), (776, 777, 817, 816), (756, 757, 797, 796), (989, 990, 1030, 1029), (828, 829, 869, 868), (753, 754, 793), (1173, 1174, 1214, 1213), (796, 795, 756), (316, 317, 357, 356), (1271, 1272, 1312, 1311), (89, 90, 130, 129), (541, 542, 581, 580), (590, 591, 631, 630), (855, 814, 774, 815), (575, 576, 616, 615), (452, 453, 493, 492), (1482, 1483, 1523, 1522), (587, 588, 628, 627), (748, 749, 789, 788), (806, 807, 847, 846), (944, 945, 985, 984), (185, 186, 226, 225), (516, 517, 557, 556), (935, 894, 854, 895), (653, 654, 694, 693), (598, 599, 639, 638), (815, 774, 775), (873, 874, 914, 913), (816, 775, 776), (1404, 1405, 1445, 1444), (1054, 1055, 1095, 1094), (1467, 1468, 1508, 1507), (1360, 1362, 1402, 1400), (1527, 1528, 1568, 1567), (1160, 1162, 1202, 1200), (1462, 1463, 1503, 1502), (493, 494, 534, 533), (1155, 1156, 1196, 1195), (55, 56, 96, 95), (902, 903, 943, 942), (274, 275, 315, 314), (65, 66, 106, 105), (1575, 1576, 1616, 1615), (539, 540, 580, 579), (160, 162, 202, 200), (676, 715, 675, 636), (568, 569, 609, 608), (835, 834, 795), (200, 202, 242, 240), (1246, 1247, 1287, 1286), (431, 432, 472, 471), (510, 511, 551, 550), (304, 305, 345, 344), (716, 717, 757, 756), (990, 991, 1031, 1030), (298, 299, 339, 338), (27, 28, 69, 68), (1413, 1414, 1454, 1453), (1538, 1539, 1579, 1578), (555, 556, 596, 595), (438, 439, 479, 478), (850, 849, 809), (972, 973, 1013, 1012), (864, 865, 905, 904), (856, 815, 775, 816), (1203, 1204, 1244, 1243), (854, 813, 814), (644, 645, 685, 684), (468, 469, 509, 508), (897, 898, 938, 937), (1367, 1368, 1408, 1407), (876, 877, 917, 916), (563, 564, 604, 603), (1496, 1497, 1537, 1536), (1209, 1210, 1250, 1249), (527, 528, 568, 567), (747, 748, 788, 787), (659, 660, 699, 698), (230, 231, 271, 270), (821, 822, 862, 861), (1492, 1493, 1533, 1532), (872, 873, 912, 911), (61, 62, 102, 101), (906, 907, 947, 946), (1409, 1410, 1450, 1449), (951, 952, 992, 991), (874, 873, 834), (1537, 1538, 1578, 1577), (799, 761, 801, 839), (490, 491, 531, 530), (1474, 1475, 1515, 1514), (849, 850, 890, 889), (485, 486, 526, 525), (824, 825, 865, 864), (1102, 1103, 1142, 1141), (947, 948, 987, 986), (1458, 1459, 1499, 1498), (1524, 1525, 1565, 1564), (16, 17, 58, 57), (180, 181, 221, 220), (680, 682, 722, 720), (1536, 1537, 1577, 1576), (283, 284, 324, 323), (874, 875, 915, 914), (473, 474, 514, 513), (857, 858, 898, 897), (642, 643, 683, 682), (771, 772, 812, 811), (513, 514, 554, 553), (897, 856, 857), (1370, 1371, 1411, 1410), (713, 714, 754, 753), (764, 765, 805, 804), (205, 206, 246, 245), (56, 57, 97, 96), (607, 608, 648, 647), (1258, 1259, 1299, 1298), (937, 938, 978, 977), (1389, 1390, 1430, 1429), (606, 607, 647, 646), (101, 102, 142, 141), (476, 477, 517, 516), (282, 283, 323, 322), (971, 972, 1011, 1010), (870, 871, 910), (484, 485, 525, 524), (913, 912, 873), (158, 159, 199, 198), (398, 399, 439, 438), (633, 634, 674, 673), (807, 808, 848, 847), (1262, 1263, 1303, 1302), (1532, 1533, 1573, 1572), (291, 292, 332, 331), (305, 306, 346, 345), (691, 692, 732, 731), (860, 861, 901, 900), (1049, 1050, 1090, 1089), (104, 105, 145, 144), (1340, 1341, 1381, 1380), (1240, 1242, 1282, 1280), (800, 802, 842, 840), (464, 465, 505, 504), (243, 244, 284, 283), (770, 771, 811, 810), (940, 941, 981, 980), (911, 912, 951, 950), (935, 934, 894), (936, 937, 977, 976), (937, 936, 896), (322, 323, 363, 362), (1180, 1181, 1221, 1220), (140, 141, 181, 180), (851, 852, 892, 891), (658, 659, 698, 697), (585, 586, 626, 625), (504, 505, 545, 544), (1359, 1321, 1361, 1399), (1582, 1583, 1623, 1622), (300, 301, 341, 340), (184, 185, 225, 224), (907, 908, 947), (220, 221, 261, 260), (858, 859, 899, 898), (198, 199, 239, 238), (436, 437, 477, 476), (953, 952, 913), (868, 869, 909, 908), (435, 436, 476, 475), (433, 434, 474, 473), (42, 43, 83, 82), (0, 1, 42, 40), (1486, 1487, 1527, 1526), (212, 213, 253, 252), (326, 327, 367, 366), (1072, 1073, 1113, 1112), (552, 553, 593, 592), (1483, 1484, 1524, 1523), (1366, 1367, 1407, 1406), (760, 762, 802, 800), (1400, 1402, 1442, 1440), (744, 745, 785, 784), (252, 253, 293, 292), (1591, 1592, 1632, 1631), (13, 14, 55, 54), (376, 377, 417, 416), (888, 889, 929, 928), (1493, 1494, 1534, 1533), (976, 975, 935), (491, 492, 532, 531), (365, 366, 406, 405), (157, 158, 198, 197), (501, 502, 542, 541), (1010, 1011, 1051, 1050), (404, 405, 445, 444), (982, 941, 942), (168, 169, 209, 208), (726, 727, 767, 766), (733, 734, 774, 773), (319, 281, 321, 359), (945, 946, 985), (629, 630, 670, 669), (1449, 1450, 1490, 1489), (238, 239, 279, 278), (1371, 1372, 1412, 1411), (991, 990, 951), (816, 817, 857, 856), (1136, 1137, 1177, 1176), (1491, 1492, 1532, 1531), (1452, 1453, 1493, 1492), (130, 131, 171, 170), (498, 499, 539, 538), (1390, 1391, 1431, 1430), (137, 138, 178, 177), (189, 190, 230, 229), (715, 754, 714, 675), (290, 291, 331, 330), (1442, 1443, 1483, 1482), (1448, 1449, 1489, 1488), (1251, 1252, 1292, 1291), (827, 828, 868, 867), (1048, 1087, 1047, 1008), (1195, 1196, 1236, 1235), (891, 892, 932, 931), (1497, 1498, 1538, 1537), (970, 971, 1010), (1012, 1011, 972), (909, 910, 949, 948), (1138, 1139, 1179, 1178), (1179, 1180, 1220, 1219), (727, 728, 768, 767), (623, 624, 664, 663), (545, 546, 586, 585), (414, 415, 455, 454), (619, 620, 659, 658), (397, 398, 438, 437), (1022, 1021, 981), (246, 247, 287, 286), (1410, 1411, 1451, 1450), (983, 984, 1023), (54, 55, 95, 94), (797, 798, 838, 837), (1027, 1026, 987), (542, 543, 582, 581), (514, 515, 555, 554), (709, 710, 750, 749), (993, 994, 1034, 1033), (626, 627, 667, 666), (1535, 1536, 1576, 1575), (182, 183, 223, 222), (903, 904, 944, 943), (237, 238, 278, 277), (462, 463, 503, 502), (1510, 1511, 1551, 1550), (232, 233, 273, 272), (1508, 1509, 1549, 1548), (547, 548, 588, 587), (783, 784, 824, 823), (846, 847, 887, 886), (1256, 1257, 1297, 1296), (1295, 1296, 1336, 1335), (852, 853, 893, 892), (1006, 1007, 1046), (574, 575, 615, 614), (1007, 1008, 1047), (4, 5, 46, 45), (692, 693, 733, 732), (327, 328, 368, 367), (996, 997, 1037, 1036), (343, 344, 384, 383), (531, 532, 572, 571), (1100, 1101, 1141, 1140), (139, 140, 180, 179), (779, 780, 820, 819), (534, 535, 575, 574), (1357, 1358, 1398, 1397), (1324, 1325, 1365, 1364), (48, 49, 89, 88), (635, 636, 675, 674), (399, 361, 401, 439), (1022, 1023, 1062), (1099, 1100, 1140, 1139), (609, 610, 650, 649), (1192, 1193, 1233, 1232), (1067, 1066, 1027), (213, 214, 254, 253), (387, 388, 428, 427), (749, 750, 790, 789), (942, 943, 983, 982), (682, 683, 723, 722), (507, 508, 548, 547), (1062, 1063, 1102, 1101), (914, 915, 955, 954), (758, 759, 799, 798), (1140, 1141, 1180, 1179), (518, 519, 559, 558), (1564, 1565, 1605, 1604), (1308, 1309, 1349, 1348), (1519, 1481, 1521, 1559), (995, 996, 1036, 1035), (529, 530, 570, 569), (99, 100, 140, 139), (794, 833, 793, 754), (1045, 1046, 1085), (948, 949, 988, 987), (1088, 1087, 1048), (1353, 1354, 1394, 1393), (591, 592, 632, 631), (687, 688, 728, 727), (1523, 1524, 1564, 1563), (1489, 1490, 1530, 1529), (278, 279, 319, 318), (107, 108, 148, 147), (728, 729, 769, 768), (1213, 1214, 1254, 1253), (890, 891, 931, 930), (672, 673, 713, 712), (1214, 1215, 1255, 1254), (627, 628, 668, 667), (768, 769, 809, 808), (1061, 1062, 1101), (867, 868, 908, 907), (952, 953, 993, 992), (533, 534, 574, 573), (1106, 1105, 1066), (818, 819, 859, 858), (1268, 1269, 1309, 1308), (1149, 1150, 1190, 1189), (123, 124, 164, 163), (1279, 1241, 1281, 1319), (1257, 1258, 1298, 1297), (258, 259, 299, 298), (1040, 1042, 1082, 1080), (913, 914, 954, 953), (1571, 1572, 1612, 1611), (466, 467, 507, 506), (1578, 1579, 1619, 1618), (1365, 1366, 1406, 1405), (455, 456, 496, 495), (1011, 1012, 1052, 1051), (763, 764, 804, 803), (84, 85, 125, 124), (654, 655, 695, 694), (755, 794, 754, 715), (1127, 1126, 1087), (1128, 1127, 1087), (1128, 1087, 1088), (392, 393, 433, 432), (1289, 1290, 1330, 1329), (79, 41, 81, 119), (729, 730, 770, 769), (1530, 1531, 1571, 1570), (1232, 1233, 1273, 1272), (1570, 1571, 1611, 1610), (509, 510, 550, 549), (301, 302, 342, 341), (396, 397, 437, 436), (1316, 1317, 1357, 1356), (1052, 1053, 1093, 1092), (1123, 1124, 1164, 1163), (966, 967, 1007, 1006), (1101, 1102, 1141), (506, 507, 547, 546), (831, 832, 872, 871), (1145, 1144, 1105), (20, 21, 62, 61), (1278, 1279, 1319, 1318), (418, 419, 459, 458), (422, 423, 463, 462), (1067, 1068, 1108, 1107), (576, 577, 617, 616), (1042, 1043, 1083, 1082), (1037, 1038, 1078, 1077), (1572, 1573, 1613, 1612), (738, 739, 779, 778), (656, 657, 697, 696), (1171, 1172, 1212, 1211), (103, 104, 144, 143), (1362, 1363, 1403, 1402), (878, 879, 919, 918), (605, 606, 646, 645), (1398, 1399, 1439, 1438), (532, 533, 573, 572), (1143, 1144, 1183, 1182), (1166, 1165, 1126), (1167, 1166, 1126), (1167, 1126, 1127), (1343, 1344, 1384, 1383), (1244, 1245, 1285, 1284), (1053, 1054, 1094, 1093), (1156, 1157, 1197, 1196), (838, 839, 879, 878), (7, 8, 49, 48), (1494, 1495, 1535, 1534), (38, 39, 41, 79), (1051, 1052, 1092, 1091), (448, 449, 489, 488), (391, 392, 432, 431), (1438, 1439, 1479, 1478), (1103, 1104, 1143, 1142), (1139, 1140, 1179), (594, 595, 635, 634), (1060, 1061, 1101, 1100), (357, 358, 398, 397), (1184, 1183, 1144), (916, 917, 957, 956), (1094, 1095, 1135, 1134), (31, 32, 73, 72), (1544, 1545, 1585, 1584), (1388, 1389, 1429, 1428), (215, 216, 256, 255), (93, 94, 134, 133), (581, 582, 621, 620), (114, 115, 155, 154), (500, 501, 541, 540), (517, 518, 558, 557), (628, 629, 669, 668), (836, 837, 877, 876), (207, 208, 248, 247), (40, 42, 82, 80), (1177, 1178, 1218, 1217), (537, 538, 578, 577), (1273, 1274, 1314, 1313), (889, 890, 930, 929), (1205, 1204, 1164), (1205, 1164, 1165), (772, 773, 813, 812), (423, 424, 464, 463), (1144, 1145, 1185, 1184), (440, 442, 482, 480), (120, 122, 162, 160), (1131, 1132, 1172, 1171), (723, 724, 764, 763), (1407, 1408, 1448, 1447), (324, 325, 365, 364), (784, 785, 825, 824), (1032, 1033, 1073, 1072), (1005, 1006, 1046, 1045), (71, 72, 112, 111), (265, 266, 306, 305), (596, 597, 637, 636), (342, 343, 383, 382), (676, 677, 717, 716), (1114, 1115, 1155, 1154), (1312, 1313, 1353, 1352), (1187, 1188, 1228, 1227), (1429, 1430, 1470, 1469), (143, 144, 184, 183), (73, 74, 114, 113), (1584, 1585, 1625, 1624), (1344, 1345, 1385, 1384), (718, 719, 759, 758), (147, 148, 188, 187), (12, 13, 54, 53), (1414, 1415, 1455, 1454), (163, 164, 204, 203), (3, 4, 45, 44), (1541, 1542, 1582, 1581), (1286, 1287, 1327, 1326), (314, 315, 355, 354), (1378, 1379, 1419, 1418), (14, 15, 56, 55), (1354, 1355, 1395, 1394), (792, 793, 833, 832), (802, 803, 843, 842), (503, 504, 543, 542), (1533, 1534, 1574, 1573), (117, 118, 158, 157), (1517, 1518, 1558, 1557), (1199, 1161, 1201, 1239), (1205, 1206, 1246, 1245), (679, 641, 681, 719), (1098, 1099, 1139, 1138), (933, 934, 974, 973), (141, 142, 182, 181), (580, 581, 620, 619), (370, 371, 411, 410), (1346, 1347, 1387, 1386), (1431, 1432, 1472, 1471), (1427, 1428, 1468, 1467), (1509, 1510, 1550, 1549), (1162, 1163, 1203, 1202), (1219, 1220, 1260, 1259), (1503, 1504, 1544, 1543), (380, 381, 421, 420), (482, 483, 523, 522), (782, 783, 823, 822), (1027, 1028, 1068, 1067), (932, 933, 973, 972), (1592, 1593, 1633, 1632), (1297, 1298, 1338, 1337), (1546, 1547, 1587, 1586), (1399, 1361, 1401, 1439), (1127, 1128, 1168, 1167), (218, 219, 259, 258), (1167, 1168, 1208, 1207), (716, 755, 715, 676), (671, 672, 712, 711), (236, 237, 277, 276), (1559, 1521, 1561, 1599), (1420, 1421, 1461, 1460), (992, 993, 1033, 1032), (750, 751, 791, 790), (1451, 1452, 1492, 1491), (87, 88, 128, 127), (26, 27, 68, 67), (1302, 1303, 1343, 1342), (1513, 1514, 1554, 1553), (622, 623, 663, 662), (1349, 1350, 1390, 1389), (496, 497, 537, 536), (702, 703, 743, 742), (1425, 1426, 1466, 1465), (1328, 1329, 1369, 1368), (917, 918, 958, 957), (1506, 1507, 1547, 1546), (386, 387, 427, 426), (1013, 1014, 1054, 1053), (1520, 1522, 1562, 1560), (1115, 1116, 1156, 1155), (938, 939, 979, 978), (102, 103, 143, 142), (90, 91, 131, 130), (985, 986, 1025, 1024), (254, 255, 295, 294), (1468, 1469, 1509, 1508), (1589, 1590, 1630, 1629), (1222, 1223, 1263, 1262), (538, 539, 579, 578), (256, 257, 297, 296), (92, 93, 133, 132), (592, 593, 633, 632), (959, 921, 961, 999), (412, 413, 453, 452), (1048, 1049, 1089, 1088), (378, 379, 419, 418), (1417, 1418, 1458, 1457), (17, 18, 59, 58), (1374, 1375, 1415, 1414), (1243, 1244, 1284, 1283), (640, 642, 682, 680), (1444, 1445, 1485, 1484), (411, 412, 452, 451), (339, 340, 380, 379), (1566, 1567, 1607, 1606), (1216, 1217, 1257, 1256), (415, 416, 456, 455), (1166, 1167, 1207, 1206), (427, 428, 468, 467), (1116, 1117, 1157, 1156), (1208, 1209, 1249, 1248), (329, 330, 370, 369), (1182, 1183, 1223, 1222), (1238, 1239, 1279, 1278), (1197, 1198, 1238, 1237), (51, 52, 92, 91), (1000, 1002, 1042, 1040), (369, 370, 410, 409), (834, 873, 833, 794), (943, 944, 984, 983), (926, 927, 967, 966), (719, 681, 721, 759), (80, 82, 122, 120), (931, 932, 972, 971), (998, 999, 1039, 1038), (997, 998, 1038, 1037), (1466, 1467, 1507, 1506), (336, 337, 377, 376), (74, 75, 115, 114), (95, 96, 136, 135), (494, 495, 535, 534), (1465, 1466, 1506, 1505), (1376, 1377, 1417, 1416), (1386, 1387, 1427, 1426), (122, 123, 163, 162), (611, 612, 652, 651), (85, 86, 126, 125), (589, 590, 630, 629), (1303, 1304, 1344, 1343), (736, 737, 777, 776), (442, 443, 483, 482), (1071, 1072, 1112, 1111), (877, 878, 918, 917), (22, 23, 64, 63), (8, 9, 50, 49), (688, 689, 729, 728), (487, 488, 528, 527), (586, 587, 627, 626), (1059, 1060, 1100, 1099), (1301, 1302, 1342, 1341), (478, 479, 519, 518), (667, 668, 708, 707), (372, 373, 413, 412), (1287, 1288, 1328, 1327), (1202, 1203, 1243, 1242), (112, 113, 153, 152), (1551, 1552, 1592, 1591), (1083, 1084, 1124, 1123), (330, 331, 371, 370), (1198, 1199, 1239, 1238), (29, 30, 71, 70), (1596, 1597, 1637, 1636), (930, 931, 971, 970), (1235, 1236, 1276, 1275), (825, 826, 866, 865), (1234, 1235, 1275, 1274), (904, 905, 945, 944), (1018, 1019, 1059, 1058), (10, 11, 52, 51), (1464, 1465, 1505, 1504), (1122, 1123, 1163, 1162), (1239, 1201, 1241, 1279), (196, 197, 237, 236), (725, 726, 766, 765), (822, 823, 863, 862), (665, 666, 706, 705), (1075, 1076, 1116, 1115), (1318, 1319, 1359, 1358), (883, 884, 924, 923), (1073, 1074, 1114, 1113), (817, 818, 858, 857), (299, 300, 340, 339), (1333, 1334, 1374, 1373), (1169, 1170, 1210, 1209), (579, 580, 619, 618), (1104, 1105, 1144, 1143), (756, 795, 755, 716), (769, 770, 810, 809), (35, 36, 77, 76), (1089, 1090, 1130, 1129), (1459, 1460, 1500, 1499), (1597, 1598, 1638, 1637), (1233, 1234, 1274, 1273), (110, 111, 151, 150), (1335, 1336, 1376, 1375), (1412, 1413, 1453, 1452), (1254, 1255, 1295, 1294), (206, 207, 247, 246), (1, 2, 43, 42), (308, 309, 349, 348), (177, 178, 218, 217), (1375, 1376, 1416, 1415), (229, 230, 270, 269), (1229, 1230, 1270, 1269), (1426, 1427, 1467, 1466), (113, 114, 154, 153), (233, 234, 274, 273), (1472, 1473, 1513, 1512), (223, 224, 264, 263), (146, 147, 187, 186), (263, 264, 304, 303), (1446, 1447, 1487, 1486), (267, 268, 308, 307), (1275, 1276, 1316, 1315), (115, 116, 156, 155), (720, 722, 762, 760), (219, 220, 260, 259), (549, 550, 590, 589), (1284, 1285, 1325, 1324), (1236, 1237, 1277, 1276), (18, 19, 60, 59), (428, 429, 469, 468), (1291, 1292, 1332, 1331), (1488, 1489, 1529, 1528), (406, 407, 447, 446), (795, 796, 836, 835), (451, 452, 492, 491), (1137, 1138, 1178, 1177), (885, 886, 926, 925), (150, 151, 191, 190), (91, 92, 132, 131), (1338, 1339, 1379, 1378), (33, 34, 75, 74), (1419, 1420, 1460, 1459), (413, 414, 454, 453), (751, 752, 792, 791), (844, 845, 885, 884), (742, 743, 783, 782), (1003, 1004, 1044, 1043), (165, 166, 206, 205), (340, 341, 381, 380), (94, 95, 135, 134), (1231, 1232, 1272, 1271), (1434, 1435, 1475, 1474), (1148, 1149, 1189, 1188), (294, 295, 335, 334), (1147, 1148, 1188, 1187), (1433, 1434, 1474, 1473), (535, 536, 576, 575), (136, 137, 177, 176), (1224, 1225, 1265, 1264), (194, 195, 235, 234), (536, 537, 577, 576), (128, 129, 169, 168), (384, 385, 425, 424), (1383, 1384, 1424, 1423), (1531, 1532, 1572, 1571), (156, 157, 197, 196), (1128, 1129, 1169, 1168), (647, 648, 688, 687), (560, 562, 602, 600), (790, 791, 831, 830), (979, 980, 1020, 1019), (652, 653, 693, 692), (368, 369, 409, 408), (928, 929, 969, 968), (1522, 1523, 1563, 1562), (249, 250, 290, 289), (1405, 1406, 1446, 1445), (1454, 1455, 1495, 1494), (1065, 1066, 1105, 1104), (21, 22, 63, 62), (341, 342, 382, 381), (1478, 1479, 1519, 1518), (347, 348, 388, 387), (30, 31, 72, 71), (344, 345, 385, 384), (133, 134, 174, 173), (1151, 1152, 1192, 1191), (1026, 1027, 1066, 1065), (1228, 1229, 1269, 1268), (334, 335, 375, 374), (273, 274, 314, 313), (72, 73, 113, 112), (684, 685, 725, 724), (685, 686, 726, 725), (352, 353, 393, 392), (348, 349, 389, 388), (588, 589, 629, 628), (288, 289, 329, 328), (234, 235, 275, 274), (138, 139, 179, 178), (919, 881, 921, 959), (1190, 1191, 1231, 1230), (1319, 1281, 1321, 1359), (1393, 1394, 1434, 1433), (631, 632, 672, 671), (524, 525, 565, 564), (703, 704, 744, 743), (385, 386, 426, 425), (515, 516, 556, 555), (1084, 1085, 1125, 1124), (1395, 1396, 1436, 1435), (976, 977, 1017, 1016), (739, 740, 780, 779), (1012, 1013, 1053, 1052), (1105, 1106, 1146, 1145), (908, 909, 948, 947), (1055, 1056, 1096, 1095), (1064, 1065, 1104, 1103), (1181, 1182, 1222, 1221), (264, 265, 305, 304), (1249, 1250, 1290, 1289), (149, 150, 190, 189), (32, 33, 74, 73), (253, 254, 294, 293), (865, 866, 906, 905), (1070, 1071, 1111, 1110), (346, 347, 387, 386), (312, 313, 353, 352), (195, 196, 236, 235), (69, 70, 110, 109), (1469, 1470, 1510, 1509), (296, 297, 337, 336), (255, 256, 296, 295), (235, 236, 276, 275), (625, 626, 666, 665), (1518, 1519, 1559, 1558), (1277, 1278, 1318, 1317), (231, 232, 272, 271), (1402, 1403, 1443, 1442), (663, 664, 704, 703), (166, 167, 207, 206), (666, 667, 707, 706), (1329, 1330, 1370, 1369), (1154, 1155, 1195, 1194), (197, 198, 238, 237), (572, 573, 613, 612), (276, 277, 317, 316), (1008, 1009, 1049, 1048), (778, 779, 819, 818), (1590, 1591, 1631, 1630), (600, 602, 642, 640), (188, 189, 229, 228), (837, 838, 878, 877), (204, 205, 245, 244), (1290, 1291, 1331, 1330), (523, 524, 564, 563), (562, 563, 603, 602), (360, 362, 402, 400), (974, 975, 1015, 1014), (1332, 1333, 1373, 1372), (712, 713, 753, 752), (173, 174, 214, 213), (269, 270, 310, 309), (1502, 1503, 1543, 1542), (53, 54, 94, 93), (978, 979, 1019, 1018), (1528, 1529, 1569, 1568), (152, 153, 193, 192), (1479, 1441, 1481, 1519), (375, 376, 416, 415), (1542, 1543, 1583, 1582), (479, 441, 481, 519), (472, 473, 513, 512), (1296, 1297, 1337, 1336), (1031, 1032, 1072, 1071), (268, 269, 309, 308), (1516, 1517, 1557, 1556), (1150, 1151, 1191, 1190), (787, 788, 828, 827), (116, 117, 157, 156), (1002, 1003, 1043, 1042), (924, 925, 965, 964), (1432, 1433, 1473, 1472), (1019, 1020, 1060, 1059), (1170, 1171, 1211, 1210), (354, 355, 395, 394), (483, 484, 524, 523), (1269, 1270, 1310, 1309), (1421, 1422, 1462, 1461), (1252, 1253, 1293, 1292), (210, 211, 251, 250), (126, 127, 167, 166), (59, 60, 100, 99), (616, 617, 657, 656), (1163, 1164, 1204, 1203), (565, 566, 606, 605), (49, 50, 90, 89), (1490, 1491, 1531, 1530), (225, 226, 266, 265), (145, 146, 186, 185), (1511, 1512, 1552, 1551), (82, 83, 123, 122), (1436, 1437, 1477, 1476), (1501, 1502, 1542, 1541), (1109, 1110, 1150, 1149), (1350, 1351, 1391, 1390), (332, 333, 373, 372), (1463, 1464, 1504, 1503), (1226, 1227, 1267, 1266), (228, 229, 269, 268), (1352, 1353, 1393, 1392), (1309, 1310, 1350, 1349), (1567, 1568, 1608, 1607), (582, 583, 622, 621), (1345, 1346, 1386, 1385), (1068, 1069, 1109, 1108), (1586, 1587, 1627, 1626), (461, 462, 502, 501), (1473, 1474, 1514, 1513), (1430, 1431, 1471, 1470)])
me_rawmodel_361293.update()

# ---- objects
ob_rawmodel_361293 = bpy.data.objects.new('rawmodel-361293', me_rawmodel_361293)

# ---- transforms, parenting, visibility, modifiers, constraints
ob_rawmodel_361293.location = (0.0, 0.0, 0.0)
ob_rawmodel_361293.scale = (0.004, 0.004, 0.004)

# ---- collection membership
col_collection.objects.link(ob_rawmodel_361293)

# ---- scene / render settings (as saved in the file)
scene.frame_start = 1; scene.frame_end = 250; scene.frame_set(1)
scene.render.engine = 'BLENDER_EEVEE_NEXT'
scene.cycles.sampling_pattern = 'TABULATED_SOBOL'
bpy.context.view_layer.update()

# ---- added for rendering (the .blend has no active camera and no usable light): camera, sun
cam_auto = bpy.data.cameras.new('AutoCamera')
cam_auto.lens = 50.0
cam_auto.sensor_width = 36.0
cam_auto.clip_end = 1000.0
ob_auto_camera = bpy.data.objects.new('AutoCamera', cam_auto)
scene.collection.objects.link(ob_auto_camera)
ob_auto_camera.location = (0.26668, -0.319856, 0.413989)
ob_auto_camera.rotation_euler = (1.09748, -7.21219e-08, 0.694738)
scene.camera = ob_auto_camera
light_auto_sun = bpy.data.lights.new('AutoSun', 'SUN')
light_auto_sun.energy = 3.0
light_auto_sun.angle = 0.0523599
ob_auto_sun = bpy.data.objects.new('AutoSun', light_auto_sun)
scene.collection.objects.link(ob_auto_sun)
ob_auto_sun.rotation_euler = (0.872665, 0.174533, 0.523599)
bpy.context.view_layer.update()
